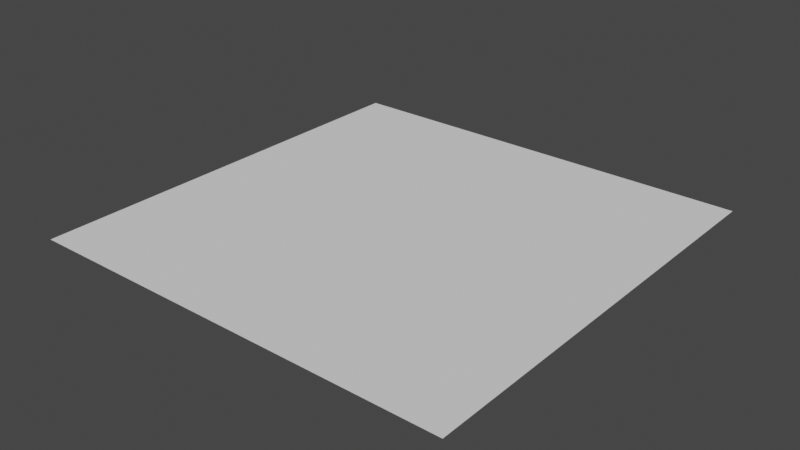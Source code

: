 # Source: GroundPlane.blend  (saved by Blender 2.93.21; exported with 4.5.12 LTS)
import bpy
from mathutils import Matrix  # noqa: F401  (used for matrix-valued properties, if any)

bpy.ops.wm.read_factory_settings(use_empty=True)
scene = bpy.context.scene
scene.name = 'Scene'

# ---- collections
col_collection = bpy.data.collections.new('Collection'); scene.collection.children.link(col_collection)

# ---- world
world_world = bpy.data.worlds.new('World'); scene.world = world_world
world_world.use_nodes = True; world_world.node_tree.nodes.clear()
_N = world_world.node_tree.nodes; _L = world_world.node_tree.links
n0 = _N.new('ShaderNodeOutputWorld'); n0.name = 'World Output'; n0.location = (300, 300)
n1 = _N.new('ShaderNodeBackground'); n1.name = 'Background'; n1.location = (10, 300)
n1.inputs[0].default_value = (0.05088, 0.05088, 0.05088, 1.0)
_L.new(n1.outputs[0], n0.inputs[0])
n0.is_active_output = True
world_world.color = (0.05088, 0.05088, 0.05088)
world_world.use_sun_shadow = False
world_world.sun_shadow_jitter_overblur = 0.0

# ---- meshes
me_plane = bpy.data.meshes.new('Plane')
me_plane.from_pydata([(-150.0, -150.0, -5.029e-06), (-150.0, -146.2, -7.544e-06), (-150.0, -138.8, -7.544e-06), (-150.0, -131.2, -7.544e-06), (-150.0, -123.8, -7.544e-06), (-146.2, -150.0, -7.544e-06), (-146.2, -146.2, -1.509e-05), (-146.2, -138.8, -1.509e-05), (-146.2, -131.2, -1.509e-05), (-146.2, -123.8, -1.509e-05), (-138.8, -150.0, -7.544e-06), (-138.8, -146.2, -1.509e-05), (-138.8, -138.8, -1.509e-05), (-138.8, -131.2, -1.509e-05), (-138.8, -123.8, -1.509e-05), (-131.2, -150.0, -7.544e-06), (-131.2, -146.2, -1.509e-05), (-131.2, -138.8, -1.509e-05), (-131.2, -131.2, -1.509e-05), (-131.2, -123.8, -1.509e-05), (-123.8, -150.0, -7.544e-06), (-123.8, -146.2, -1.509e-05), (-123.8, -138.8, -1.509e-05), (-123.8, -131.2, -1.509e-05), (-123.8, -123.8, -1.509e-05), (-150.0, -116.3, -7.544e-06), (-150.0, -108.8, -7.544e-06), (-150.0, -101.2, -7.544e-06), (-150.0, -93.75, -7.544e-06), (-150.0, -86.25, -7.544e-06), (-150.0, -78.75, -7.544e-06), (-150.0, -71.25, -7.544e-06), (-150.0, -63.75, -7.544e-06), (-146.2, -116.3, -1.509e-05), (-146.2, -108.8, -1.509e-05), (-146.2, -101.2, -1.509e-05), (-146.2, -93.75, -1.509e-05), (-146.2, -86.25, -1.509e-05), (-146.2, -78.75, -1.509e-05), (-146.2, -71.25, -1.509e-05), (-146.2, -63.75, -1.509e-05), (-138.8, -116.3, -1.509e-05), (-138.8, -108.8, -1.509e-05), (-138.8, -101.2, -1.509e-05), (-138.8, -93.75, -1.509e-05), (-138.8, -86.25, -1.509e-05), (-138.8, -78.75, -1.509e-05), (-138.8, -71.25, -1.509e-05), (-138.8, -63.75, -1.509e-05), (-131.2, -116.3, -1.509e-05), (-131.2, -108.8, -1.509e-05), (-131.2, -101.2, -1.509e-05), (-131.2, -93.75, -1.509e-05), (-131.2, -86.25, -1.509e-05), (-131.2, -78.75, -1.509e-05), (-131.2, -71.25, -1.509e-05), (-131.2, -63.75, -1.509e-05), (-123.8, -116.3, -1.509e-05), (-123.8, -108.8, -1.509e-05), (-123.8, -101.2, -1.509e-05), (-123.8, -93.75, -1.509e-05), (-123.8, -86.25, -1.509e-05), (-123.8, -78.75, -1.509e-05), (-123.8, -71.25, -1.509e-05), (-123.8, -63.75, -1.509e-05), (-150.0, -56.25, -7.544e-06), (-150.0, -48.75, -7.544e-06), (-150.0, -41.25, -7.544e-06), (-150.0, -33.75, -7.544e-06), (-150.0, -26.25, -7.544e-06), (-150.0, -18.75, -7.544e-06), (-150.0, -11.25, -7.544e-06), (-150.0, -3.75, -7.544e-06), (-146.2, -56.25, -1.509e-05), (-146.2, -48.75, -1.509e-05), (-146.2, -41.25, -1.509e-05), (-146.2, -33.75, -1.509e-05), (-146.2, -26.25, -1.509e-05), (-146.2, -18.75, -1.509e-05), (-146.2, -11.25, -1.509e-05), (-146.2, -3.75, -1.509e-05), (-138.8, -56.25, -1.509e-05), (-138.8, -48.75, -1.509e-05), (-138.8, -41.25, -1.509e-05), (-138.8, -33.75, -1.509e-05), (-138.8, -26.25, -1.509e-05), (-138.8, -18.75, -1.509e-05), (-138.8, -11.25, -1.509e-05), (-138.8, -3.75, -1.509e-05), (-131.2, -56.25, -1.509e-05), (-131.2, -48.75, -1.509e-05), (-131.2, -41.25, -1.509e-05), (-131.2, -33.75, -1.509e-05), (-131.2, -26.25, -1.509e-05), (-131.2, -18.75, -1.509e-05), (-131.2, -11.25, -1.509e-05), (-131.2, -3.75, -1.509e-05), (-123.8, -56.25, -1.509e-05), (-123.8, -48.75, -1.509e-05), (-123.8, -41.25, -1.509e-05), (-123.8, -33.75, -1.509e-05), (-123.8, -26.25, -1.509e-05), (-123.8, -18.75, -1.509e-05), (-123.8, -11.25, -1.509e-05), (-123.8, -3.75, -1.509e-05), (-116.3, -150.0, -7.544e-06), (-116.3, -146.2, -1.509e-05), (-116.3, -138.8, -1.509e-05), (-116.3, -131.2, -1.509e-05), (-116.3, -123.8, -1.509e-05), (-108.8, -150.0, -7.544e-06), (-108.8, -146.2, -1.509e-05), (-108.8, -138.8, -1.509e-05), (-108.8, -131.2, -1.509e-05), (-108.8, -123.8, -1.509e-05), (-101.2, -150.0, -7.544e-06), (-101.2, -146.2, -1.509e-05), (-101.2, -138.8, -1.509e-05), (-101.2, -131.2, -1.509e-05), (-101.2, -123.8, -1.509e-05), (-93.75, -150.0, -7.544e-06), (-93.75, -146.2, -1.509e-05), (-93.75, -138.8, -1.509e-05), (-93.75, -131.2, -1.509e-05), (-93.75, -123.8, -1.509e-05), (-86.25, -150.0, -7.544e-06), (-86.25, -146.2, -1.509e-05), (-86.25, -138.8, -1.509e-05), (-86.25, -131.2, -1.509e-05), (-86.25, -123.8, -1.509e-05), (-78.75, -150.0, -7.544e-06), (-78.75, -146.2, -1.509e-05), (-78.75, -138.8, -1.509e-05), (-78.75, -131.2, -1.509e-05), (-78.75, -123.8, -1.509e-05), (-71.25, -150.0, -7.544e-06), (-71.25, -146.2, -1.509e-05), (-71.25, -138.8, -1.509e-05), (-71.25, -131.2, -1.509e-05), (-71.25, -123.8, -1.509e-05), (-63.75, -150.0, -7.544e-06), (-63.75, -146.2, -1.509e-05), (-63.75, -138.8, -1.509e-05), (-63.75, -131.2, -1.509e-05), (-63.75, -123.8, -1.509e-05), (-116.3, -116.3, -1.509e-05), (-116.3, -108.8, -1.509e-05), (-116.3, -101.2, -1.509e-05), (-116.3, -93.75, -1.509e-05), (-116.3, -86.25, -1.509e-05), (-116.3, -78.75, -1.509e-05), (-116.3, -71.25, -1.509e-05), (-116.3, -63.75, -1.509e-05), (-108.8, -116.3, -1.509e-05), (-108.8, -108.8, -1.509e-05), (-108.8, -101.2, -1.509e-05), (-108.8, -93.75, -1.509e-05), (-108.8, -86.25, -1.509e-05), (-108.8, -78.75, -1.509e-05), (-108.8, -71.25, -1.509e-05), (-108.8, -63.75, -1.509e-05), (-101.2, -116.3, -1.509e-05), (-101.2, -108.8, -1.509e-05), (-101.2, -101.2, -1.509e-05), (-101.2, -93.75, -1.509e-05), (-101.2, -86.25, -1.509e-05), (-101.2, -78.75, -1.509e-05), (-101.2, -71.25, -1.509e-05), (-101.2, -63.75, -1.509e-05), (-93.75, -116.3, -1.509e-05), (-93.75, -108.8, -1.509e-05), (-93.75, -101.2, -1.509e-05), (-93.75, -93.75, -1.509e-05), (-93.75, -86.25, -1.509e-05), (-93.75, -78.75, -1.509e-05), (-93.75, -71.25, -1.509e-05), (-93.75, -63.75, -1.509e-05), (-86.25, -116.3, -1.509e-05), (-86.25, -108.8, -1.509e-05), (-86.25, -101.2, -1.509e-05), (-86.25, -93.75, -1.509e-05), (-86.25, -86.25, -1.509e-05), (-86.25, -78.75, -1.509e-05), (-86.25, -71.25, -1.509e-05), (-86.25, -63.75, -1.509e-05), (-78.75, -116.3, -1.509e-05), (-78.75, -108.8, -1.509e-05), (-78.75, -101.2, -1.509e-05), (-78.75, -93.75, -1.509e-05), (-78.75, -86.25, -1.509e-05), (-78.75, -78.75, -1.509e-05), (-78.75, -71.25, -1.509e-05), (-78.75, -63.75, -1.509e-05), (-71.25, -116.3, -1.509e-05), (-71.25, -108.8, -1.509e-05), (-71.25, -101.2, -1.509e-05), (-71.25, -93.75, -1.509e-05), (-71.25, -86.25, -1.509e-05), (-71.25, -78.75, -1.509e-05), (-71.25, -71.25, -1.509e-05), (-71.25, -63.75, -1.509e-05), (-63.75, -116.3, -1.509e-05), (-63.75, -108.8, -1.509e-05), (-63.75, -101.2, -1.509e-05), (-63.75, -93.75, -1.509e-05), (-63.75, -86.25, -1.509e-05), (-63.75, -78.75, -1.509e-05), (-63.75, -71.25, -1.509e-05), (-63.75, -63.75, -1.509e-05), (-116.3, -56.25, -1.509e-05), (-116.3, -48.75, -1.509e-05), (-116.3, -41.25, -1.509e-05), (-116.3, -33.75, -1.509e-05), (-116.3, -26.25, -1.509e-05), (-116.3, -18.75, -1.509e-05), (-116.3, -11.25, -1.509e-05), (-116.3, -3.75, -1.509e-05), (-108.8, -56.25, -1.509e-05), (-108.8, -48.75, -1.509e-05), (-108.8, -41.25, -1.509e-05), (-108.8, -33.75, -1.509e-05), (-108.8, -26.25, -1.509e-05), (-108.8, -18.75, -1.509e-05), (-108.8, -11.25, -1.509e-05), (-108.8, -3.75, -1.509e-05), (-101.2, -56.25, -1.509e-05), (-101.2, -48.75, -1.509e-05), (-101.2, -41.25, -1.509e-05), (-101.2, -33.75, -1.509e-05), (-101.2, -26.25, -1.509e-05), (-101.2, -18.75, -1.509e-05), (-101.2, -11.25, -1.509e-05), (-101.2, -3.75, -1.509e-05), (-93.75, -56.25, -1.509e-05), (-93.75, -48.75, -1.509e-05), (-93.75, -41.25, -1.509e-05), (-93.75, -33.75, -1.509e-05), (-93.75, -26.25, -1.509e-05), (-93.75, -18.75, -1.509e-05), (-93.75, -11.25, -1.509e-05), (-93.75, -3.75, -1.509e-05), (-86.25, -56.25, -1.509e-05), (-86.25, -48.75, -1.509e-05), (-86.25, -41.25, -1.509e-05), (-86.25, -33.75, -1.509e-05), (-86.25, -26.25, -1.509e-05), (-86.25, -18.75, -1.509e-05), (-86.25, -11.25, -1.509e-05), (-86.25, -3.75, -1.509e-05), (-78.75, -56.25, -1.509e-05), (-78.75, -48.75, -1.509e-05), (-78.75, -41.25, -1.509e-05), (-78.75, -33.75, -1.509e-05), (-78.75, -26.25, -1.509e-05), (-78.75, -18.75, -1.509e-05), (-78.75, -11.25, -1.509e-05), (-78.75, -3.75, -1.509e-05), (-71.25, -56.25, -1.509e-05), (-71.25, -48.75, -1.509e-05), (-71.25, -41.25, -1.509e-05), (-71.25, -33.75, -1.509e-05), (-71.25, -26.25, -1.509e-05), (-71.25, -18.75, -1.509e-05), (-71.25, -11.25, -1.509e-05), (-71.25, -3.75, -1.509e-05), (-63.75, -56.25, -1.509e-05), (-63.75, -48.75, -1.509e-05), (-63.75, -41.25, -1.509e-05), (-63.75, -33.75, -1.509e-05), (-63.75, -26.25, -1.509e-05), (-63.75, -18.75, -1.509e-05), (-63.75, -11.25, -1.509e-05), (-63.75, -3.75, -1.509e-05), (-56.25, -150.0, -7.544e-06), (-56.25, -146.2, -1.509e-05), (-56.25, -138.8, -1.509e-05), (-56.25, -131.2, -1.509e-05), (-56.25, -123.8, -1.509e-05), (-48.75, -150.0, -7.544e-06), (-48.75, -146.2, -1.509e-05), (-48.75, -138.8, -1.509e-05), (-48.75, -131.2, -1.509e-05), (-48.75, -123.8, -1.509e-05), (-41.25, -150.0, -7.544e-06), (-41.25, -146.2, -1.509e-05), (-41.25, -138.8, -1.509e-05), (-41.25, -131.2, -1.509e-05), (-41.25, -123.8, -1.509e-05), (-33.75, -150.0, -7.544e-06), (-33.75, -146.2, -1.509e-05), (-33.75, -138.8, -1.509e-05), (-33.75, -131.2, -1.509e-05), (-33.75, -123.8, -1.509e-05), (-26.25, -150.0, -7.544e-06), (-26.25, -146.2, -1.509e-05), (-26.25, -138.8, -1.509e-05), (-26.25, -131.2, -1.509e-05), (-26.25, -123.8, -1.509e-05), (-18.75, -150.0, -7.544e-06), (-18.75, -146.2, -1.509e-05), (-18.75, -138.8, -1.509e-05), (-18.75, -131.2, -1.509e-05), (-18.75, -123.8, -1.509e-05), (-11.25, -150.0, -7.544e-06), (-11.25, -146.2, -1.509e-05), (-11.25, -138.8, -1.509e-05), (-11.25, -131.2, -1.509e-05), (-11.25, -123.8, -1.509e-05), (-3.75, -150.0, -7.544e-06), (-3.75, -146.2, -1.509e-05), (-3.75, -138.8, -1.509e-05), (-3.75, -131.2, -1.509e-05), (-3.75, -123.8, -1.509e-05), (-56.25, -116.3, -1.509e-05), (-56.25, -108.8, -1.509e-05), (-56.25, -101.2, -1.509e-05), (-56.25, -93.75, -1.509e-05), (-56.25, -86.25, -1.509e-05), (-56.25, -78.75, -1.509e-05), (-56.25, -71.25, -1.509e-05), (-56.25, -63.75, -1.509e-05), (-48.75, -116.3, -1.509e-05), (-48.75, -108.8, -1.509e-05), (-48.75, -101.2, -1.509e-05), (-48.75, -93.75, -1.509e-05), (-48.75, -86.25, -1.509e-05), (-48.75, -78.75, -1.509e-05), (-48.75, -71.25, -1.509e-05), (-48.75, -63.75, -1.509e-05), (-41.25, -116.3, -1.509e-05), (-41.25, -108.8, -1.509e-05), (-41.25, -101.2, -1.509e-05), (-41.25, -93.75, -1.509e-05), (-41.25, -86.25, -1.509e-05), (-41.25, -78.75, -1.509e-05), (-41.25, -71.25, -1.509e-05), (-41.25, -63.75, -1.509e-05), (-33.75, -116.3, -1.509e-05), (-33.75, -108.8, -1.509e-05), (-33.75, -101.2, -1.509e-05), (-33.75, -93.75, -1.509e-05), (-33.75, -86.25, -1.509e-05), (-33.75, -78.75, -1.509e-05), (-33.75, -71.25, -1.509e-05), (-33.75, -63.75, -1.509e-05), (-26.25, -116.3, -1.509e-05), (-26.25, -108.8, -1.509e-05), (-26.25, -101.2, -1.509e-05), (-26.25, -93.75, -1.509e-05), (-26.25, -86.25, -1.509e-05), (-26.25, -78.75, -1.509e-05), (-26.25, -71.25, -1.509e-05), (-26.25, -63.75, -1.509e-05), (-18.75, -116.3, -1.509e-05), (-18.75, -108.8, -1.509e-05), (-18.75, -101.2, -1.509e-05), (-18.75, -93.75, -1.509e-05), (-18.75, -86.25, -1.509e-05), (-18.75, -78.75, -1.509e-05), (-18.75, -71.25, -1.509e-05), (-18.75, -63.75, -1.509e-05), (-11.25, -116.3, -1.509e-05), (-11.25, -108.8, -1.509e-05), (-11.25, -101.2, -1.509e-05), (-11.25, -93.75, -1.509e-05), (-11.25, -86.25, -1.509e-05), (-11.25, -78.75, -1.509e-05), (-11.25, -71.25, -1.509e-05), (-11.25, -63.75, -1.509e-05), (-3.75, -116.3, -1.509e-05), (-3.75, -108.8, -1.509e-05), (-3.75, -101.2, -1.509e-05), (-3.75, -93.75, -1.509e-05), (-3.75, -86.25, -1.509e-05), (-3.75, -78.75, -1.509e-05), (-3.75, -71.25, -1.509e-05), (-3.75, -63.75, -1.509e-05), (-56.25, -56.25, -1.509e-05), (-56.25, -48.75, -1.509e-05), (-56.25, -41.25, -1.509e-05), (-56.25, -33.75, -1.509e-05), (-56.25, -26.25, -1.509e-05), (-56.25, -18.75, -1.509e-05), (-56.25, -11.25, -1.509e-05), (-56.25, -3.75, -1.509e-05), (-48.75, -56.25, -1.509e-05), (-48.75, -48.75, -1.509e-05), (-48.75, -41.25, -1.509e-05), (-48.75, -33.75, -1.509e-05), (-48.75, -26.25, -1.509e-05), (-48.75, -18.75, -1.509e-05), (-48.75, -11.25, -1.509e-05), (-48.75, -3.75, -1.509e-05), (-41.25, -56.25, -1.509e-05), (-41.25, -48.75, -1.509e-05), (-41.25, -41.25, -1.509e-05), (-41.25, -33.75, -1.509e-05), (-41.25, -26.25, -1.509e-05), (-41.25, -18.75, -1.509e-05), (-41.25, -11.25, -1.509e-05), (-41.25, -3.75, -1.509e-05), (-33.75, -56.25, -1.509e-05), (-33.75, -48.75, -1.509e-05), (-33.75, -41.25, -1.509e-05), (-33.75, -33.75, -1.509e-05), (-33.75, -26.25, -1.509e-05), (-33.75, -18.75, -1.509e-05), (-33.75, -11.25, -1.509e-05), (-33.75, -3.75, -1.509e-05), (-26.25, -56.25, -1.509e-05), (-26.25, -48.75, -1.509e-05), (-26.25, -41.25, -1.509e-05), (-26.25, -33.75, -1.509e-05), (-26.25, -26.25, -1.509e-05), (-26.25, -18.75, -1.509e-05), (-26.25, -11.25, -1.509e-05), (-26.25, -3.75, -1.509e-05), (-18.75, -56.25, -1.509e-05), (-18.75, -48.75, -1.509e-05), (-18.75, -41.25, -1.509e-05), (-18.75, -33.75, -1.509e-05), (-18.75, -26.25, -1.509e-05), (-18.75, -18.75, -1.509e-05), (-18.75, -11.25, -1.509e-05), (-18.75, -3.75, -1.509e-05), (-11.25, -56.25, -1.509e-05), (-11.25, -48.75, -1.509e-05), (-11.25, -41.25, -1.509e-05), (-11.25, -33.75, -1.509e-05), (-11.25, -26.25, -1.509e-05), (-11.25, -18.75, -1.509e-05), (-11.25, -11.25, -1.509e-05), (-11.25, -3.75, -1.509e-05), (-3.75, -56.25, -1.509e-05), (-3.75, -48.75, -1.509e-05), (-3.75, -41.25, -1.509e-05), (-3.75, -33.75, -1.509e-05), (-3.75, -26.25, -1.509e-05), (-3.75, -18.75, -1.509e-05), (-3.75, -11.25, -1.509e-05), (-3.75, -3.75, -1.509e-05), (-150.0, 3.75, -7.544e-06), (-150.0, 11.25, -7.544e-06), (-150.0, 18.75, -7.544e-06), (-150.0, 26.25, -7.544e-06), (-150.0, 33.75, -7.544e-06), (-150.0, 41.25, -7.544e-06), (-150.0, 48.75, -7.544e-06), (-150.0, 56.25, -7.544e-06), (-146.2, 3.75, -1.509e-05), (-146.2, 11.25, -1.509e-05), (-146.2, 18.75, -1.509e-05), (-146.2, 26.25, -1.509e-05), (-146.2, 33.75, -1.509e-05), (-146.2, 41.25, -1.509e-05), (-146.2, 48.75, -1.509e-05), (-146.2, 56.25, -1.509e-05), (-138.8, 3.75, -1.509e-05), (-138.8, 11.25, -1.509e-05), (-138.8, 18.75, -1.509e-05), (-138.8, 26.25, -1.509e-05), (-138.8, 33.75, -1.509e-05), (-138.8, 41.25, -1.509e-05), (-138.8, 48.75, -1.509e-05), (-138.8, 56.25, -1.509e-05), (-131.2, 11.25, -1.509e-05), (-131.2, 18.75, -1.509e-05), (-131.2, 26.25, -1.509e-05), (-131.2, 33.75, -1.509e-05), (-131.2, 41.25, -1.509e-05), (-131.2, 48.75, -1.509e-05), (-131.2, 56.25, -1.509e-05), (-123.8, 3.75, -1.509e-05), (-123.8, 11.25, -1.509e-05), (-123.8, 18.75, -1.509e-05), (-123.8, 26.25, -1.509e-05), (-123.8, 33.75, -1.509e-05), (-123.8, 41.25, -1.509e-05), (-123.8, 48.75, -1.509e-05), (-123.8, 56.25, -1.509e-05), (-150.0, 63.75, -7.544e-06), (-150.0, 71.25, -7.544e-06), (-150.0, 78.75, -7.544e-06), (-150.0, 86.25, -7.544e-06), (-150.0, 93.75, -7.544e-06), (-150.0, 101.2, -7.544e-06), (-150.0, 108.8, -7.544e-06), (-150.0, 116.3, -7.544e-06), (-146.2, 63.75, -1.509e-05), (-146.2, 71.25, -1.509e-05), (-146.2, 78.75, -1.509e-05), (-146.2, 86.25, -1.509e-05), (-146.2, 93.75, -1.509e-05), (-146.2, 101.2, -1.509e-05), (-146.2, 108.8, -1.509e-05), (-146.2, 116.3, -1.509e-05), (-138.8, 63.75, -1.509e-05), (-138.8, 71.25, -1.509e-05), (-138.8, 78.75, -1.509e-05), (-138.8, 86.25, -1.509e-05), (-138.8, 93.75, -1.509e-05), (-138.8, 101.2, -1.509e-05), (-138.8, 108.8, -1.509e-05), (-138.8, 116.3, -1.509e-05), (-131.2, 63.75, -1.509e-05), (-131.2, 71.25, -1.509e-05), (-131.2, 78.75, -1.509e-05), (-131.2, 86.25, -1.509e-05), (-131.2, 93.75, -1.509e-05), (-131.2, 101.2, -1.509e-05), (-131.2, 108.8, -1.509e-05), (-131.2, 116.3, -1.509e-05), (-123.8, 63.75, -1.509e-05), (-123.8, 71.25, -1.509e-05), (-123.8, 78.75, -1.509e-05), (-123.8, 86.25, -1.509e-05), (-123.8, 93.75, -1.509e-05), (-123.8, 101.2, -1.509e-05), (-123.8, 108.8, -1.509e-05), (-123.8, 116.3, -1.509e-05), (-150.0, 123.8, -7.544e-06), (-150.0, 131.2, -7.544e-06), (-150.0, 138.8, -7.544e-06), (-150.0, 146.2, -7.544e-06), (-150.0, 150.0, -5.029e-06), (-146.2, 123.8, -1.509e-05), (-146.2, 131.2, -1.509e-05), (-146.2, 138.8, -1.509e-05), (-146.2, 146.2, -1.509e-05), (-146.2, 150.0, -7.544e-06), (-138.8, 123.8, -1.509e-05), (-138.8, 131.2, -1.509e-05), (-138.8, 138.8, -1.509e-05), (-138.8, 146.2, -1.509e-05), (-138.8, 150.0, -7.544e-06), (-131.2, 123.8, -1.509e-05), (-131.2, 131.2, -1.509e-05), (-131.2, 138.8, -1.509e-05), (-131.2, 146.2, -1.509e-05), (-131.2, 150.0, -7.544e-06), (-123.8, 123.8, -1.509e-05), (-123.8, 131.2, -1.509e-05), (-123.8, 138.8, -1.509e-05), (-123.8, 146.2, -1.509e-05), (-123.8, 150.0, -7.544e-06), (-116.3, 3.75, -1.509e-05), (-116.3, 11.25, -1.509e-05), (-116.3, 18.75, -1.509e-05), (-116.3, 26.25, -1.509e-05), (-116.3, 33.75, -1.509e-05), (-116.3, 41.25, -1.509e-05), (-116.3, 48.75, -1.509e-05), (-116.3, 56.25, -1.509e-05), (-108.8, 3.75, -1.509e-05), (-108.8, 11.25, -1.509e-05), (-108.8, 18.75, -1.509e-05), (-108.8, 26.25, -1.509e-05), (-108.8, 33.75, -1.509e-05), (-108.8, 41.25, -1.509e-05), (-108.8, 48.75, -1.509e-05), (-108.8, 56.25, -1.509e-05), (-101.2, 3.75, -1.509e-05), (-101.2, 11.25, -1.509e-05), (-101.2, 18.75, -1.509e-05), (-101.2, 26.25, -1.509e-05), (-101.2, 33.75, -1.509e-05), (-101.2, 41.25, -1.509e-05), (-101.2, 48.75, -1.509e-05), (-101.2, 56.25, -1.509e-05), (-93.75, 3.75, -1.509e-05), (-93.75, 11.25, -1.509e-05), (-93.75, 18.75, -1.509e-05), (-93.75, 26.25, -1.509e-05), (-93.75, 33.75, -1.509e-05), (-93.75, 41.25, -1.509e-05), (-93.75, 48.75, -1.509e-05), (-93.75, 56.25, -1.509e-05), (-86.25, 3.75, -1.509e-05), (-86.25, 11.25, -1.509e-05), (-86.25, 18.75, -1.509e-05), (-86.25, 26.25, -1.509e-05), (-86.25, 33.75, -1.509e-05), (-86.25, 41.25, -1.509e-05), (-86.25, 48.75, -1.509e-05), (-86.25, 56.25, -1.509e-05), (-78.75, 3.75, -1.509e-05), (-78.75, 11.25, -1.509e-05), (-78.75, 18.75, -1.509e-05), (-78.75, 26.25, -1.509e-05), (-78.75, 33.75, -1.509e-05), (-78.75, 41.25, -1.509e-05), (-78.75, 48.75, -1.509e-05), (-78.75, 56.25, -1.509e-05), (-71.25, 3.75, -1.509e-05), (-71.25, 11.25, -1.509e-05), (-71.25, 18.75, -1.509e-05), (-71.25, 26.25, -1.509e-05), (-71.25, 33.75, -1.509e-05), (-71.25, 41.25, -1.509e-05), (-71.25, 48.75, -1.509e-05), (-71.25, 56.25, -1.509e-05), (-63.75, 3.75, -1.509e-05), (-63.75, 11.25, -1.509e-05), (-63.75, 18.75, -1.509e-05), (-63.75, 26.25, -1.509e-05), (-63.75, 33.75, -1.509e-05), (-63.75, 41.25, -1.509e-05), (-63.75, 48.75, -1.509e-05), (-63.75, 56.25, -1.509e-05), (-116.3, 63.75, -1.509e-05), (-116.3, 71.25, -1.509e-05), (-116.3, 78.75, -1.509e-05), (-116.3, 86.25, -1.509e-05), (-116.3, 93.75, -1.509e-05), (-116.3, 101.2, -1.509e-05), (-116.3, 108.8, -1.509e-05), (-116.3, 116.3, -1.509e-05), (-108.8, 63.75, -1.509e-05), (-108.8, 71.25, -1.509e-05), (-108.8, 78.75, -1.509e-05), (-108.8, 86.25, -1.509e-05), (-108.8, 93.75, -1.509e-05), (-108.8, 101.2, -1.509e-05), (-108.8, 108.8, -1.509e-05), (-108.8, 116.3, -1.509e-05), (-101.2, 63.75, -1.509e-05), (-101.2, 71.25, -1.509e-05), (-101.2, 78.75, -1.509e-05), (-101.2, 86.25, -1.509e-05), (-101.2, 93.75, -1.509e-05), (-101.2, 101.2, -1.509e-05), (-101.2, 108.8, -1.509e-05), (-101.2, 116.3, -1.509e-05), (-93.75, 63.75, -1.509e-05), (-93.75, 71.25, -1.509e-05), (-93.75, 78.75, -1.509e-05), (-93.75, 86.25, -1.509e-05), (-93.75, 93.75, -1.509e-05), (-93.75, 101.2, -1.509e-05), (-93.75, 108.8, -1.509e-05), (-93.75, 116.3, -1.509e-05), (-86.25, 63.75, -1.509e-05), (-86.25, 71.25, -1.509e-05), (-86.25, 78.75, -1.509e-05), (-86.25, 86.25, -1.509e-05), (-86.25, 93.75, -1.509e-05), (-86.25, 101.2, -1.509e-05), (-86.25, 108.8, -1.509e-05), (-86.25, 116.3, -1.509e-05), (-78.75, 63.75, -1.509e-05), (-78.75, 71.25, -1.509e-05), (-78.75, 78.75, -1.509e-05), (-78.75, 86.25, -1.509e-05), (-78.75, 93.75, -1.509e-05), (-78.75, 101.2, -1.509e-05), (-78.75, 108.8, -1.509e-05), (-78.75, 116.3, -1.509e-05), (-71.25, 63.75, -1.509e-05), (-71.25, 71.25, -1.509e-05), (-71.25, 78.75, -1.509e-05), (-71.25, 86.25, -1.509e-05), (-71.25, 93.75, -1.509e-05), (-71.25, 101.2, -1.509e-05), (-71.25, 108.8, -1.509e-05), (-71.25, 116.3, -1.509e-05), (-63.75, 63.75, -1.509e-05), (-63.75, 71.25, -1.509e-05), (-63.75, 78.75, -1.509e-05), (-63.75, 86.25, -1.509e-05), (-63.75, 93.75, -1.509e-05), (-63.75, 101.2, -1.509e-05), (-63.75, 108.8, -1.509e-05), (-63.75, 116.3, -1.509e-05), (-116.3, 123.8, -1.509e-05), (-116.3, 131.2, -1.509e-05), (-116.3, 138.8, -1.509e-05), (-116.3, 146.2, -1.509e-05), (-116.3, 150.0, -7.544e-06), (-108.8, 123.8, -1.509e-05), (-108.8, 131.2, -1.509e-05), (-108.8, 138.8, -1.509e-05), (-108.8, 146.2, -1.509e-05), (-108.8, 150.0, -7.544e-06), (-101.2, 123.8, -1.509e-05), (-101.2, 131.2, -1.509e-05), (-101.2, 138.8, -1.509e-05), (-101.2, 146.2, -1.509e-05), (-101.2, 150.0, -7.544e-06), (-93.75, 123.8, -1.509e-05), (-93.75, 131.2, -1.509e-05), (-93.75, 138.8, -1.509e-05), (-93.75, 146.2, -1.509e-05), (-93.75, 150.0, -7.544e-06), (-86.25, 123.8, -1.509e-05), (-86.25, 131.2, -1.509e-05), (-86.25, 138.8, -1.509e-05), (-86.25, 146.2, -1.509e-05), (-86.25, 150.0, -7.544e-06), (-78.75, 123.8, -1.509e-05), (-78.75, 131.2, -1.509e-05), (-78.75, 138.8, -1.509e-05), (-78.75, 146.2, -1.509e-05), (-78.75, 150.0, -7.544e-06), (-71.25, 123.8, -1.509e-05), (-71.25, 131.2, -1.509e-05), (-71.25, 138.8, -1.509e-05), (-71.25, 146.2, -1.509e-05), (-71.25, 150.0, -7.544e-06), (-63.75, 123.8, -1.509e-05), (-63.75, 131.2, -1.509e-05), (-63.75, 138.8, -1.509e-05), (-63.75, 146.2, -1.509e-05), (-63.75, 150.0, -7.544e-06), (-56.25, 3.75, -1.509e-05), (-56.25, 11.25, -1.509e-05), (-56.25, 18.75, -1.509e-05), (-56.25, 26.25, -1.509e-05), (-56.25, 33.75, -1.509e-05), (-56.25, 41.25, -1.509e-05), (-56.25, 48.75, -1.509e-05), (-56.25, 56.25, -1.509e-05), (-48.75, 3.75, -1.509e-05), (-48.75, 11.25, -1.509e-05), (-48.75, 18.75, -1.509e-05), (-48.75, 26.25, -1.509e-05), (-48.75, 33.75, -1.509e-05), (-48.75, 41.25, -1.509e-05), (-48.75, 48.75, -1.509e-05), (-48.75, 56.25, -1.509e-05), (-41.25, 3.75, -1.509e-05), (-41.25, 11.25, -1.509e-05), (-41.25, 18.75, -1.509e-05), (-41.25, 26.25, -1.509e-05), (-41.25, 33.75, -1.509e-05), (-41.25, 41.25, -1.509e-05), (-41.25, 48.75, -1.509e-05), (-41.25, 56.25, -1.509e-05), (-33.75, 3.75, -1.509e-05), (-33.75, 11.25, -1.509e-05), (-33.75, 18.75, -1.509e-05), (-33.75, 26.25, -1.509e-05), (-33.75, 33.75, -1.509e-05), (-33.75, 41.25, -1.509e-05), (-33.75, 48.75, -1.509e-05), (-33.75, 56.25, -1.509e-05), (-26.25, 3.75, -1.509e-05), (-26.25, 11.25, -1.509e-05), (-26.25, 18.75, -1.509e-05), (-26.25, 26.25, -1.509e-05), (-26.25, 33.75, -1.509e-05), (-26.25, 41.25, -1.509e-05), (-26.25, 48.75, -1.509e-05), (-26.25, 56.25, -1.509e-05), (-18.75, 3.75, -1.509e-05), (-18.75, 11.25, -1.509e-05), (-18.75, 18.75, -1.509e-05), (-18.75, 26.25, -1.509e-05), (-18.75, 33.75, -1.509e-05), (-18.75, 41.25, -1.509e-05), (-18.75, 48.75, -1.509e-05), (-18.75, 56.25, -1.509e-05), (-11.25, 3.75, -1.509e-05), (-11.25, 11.25, -1.509e-05), (-11.25, 18.75, -1.509e-05), (-11.25, 26.25, -1.509e-05), (-11.25, 33.75, -1.509e-05), (-11.25, 41.25, -1.509e-05), (-11.25, 48.75, -1.509e-05), (-11.25, 56.25, -1.509e-05), (-3.75, 3.75, -1.509e-05), (-3.75, 11.25, -1.509e-05), (-3.75, 18.75, -1.509e-05), (-3.75, 26.25, -1.509e-05), (-3.75, 33.75, -1.509e-05), (-3.75, 41.25, -1.509e-05), (-3.75, 48.75, -1.509e-05), (-3.75, 56.25, -1.509e-05), (-56.25, 63.75, -1.509e-05), (-56.25, 71.25, -1.509e-05), (-56.25, 78.75, -1.509e-05), (-56.25, 86.25, -1.509e-05), (-56.25, 93.75, -1.509e-05), (-56.25, 101.2, -1.509e-05), (-56.25, 108.8, -1.509e-05), (-56.25, 116.3, -1.509e-05), (-48.75, 63.75, -1.509e-05), (-48.75, 71.25, -1.509e-05), (-48.75, 78.75, -1.509e-05), (-48.75, 86.25, -1.509e-05), (-48.75, 93.75, -1.509e-05), (-48.75, 101.2, -1.509e-05), (-48.75, 108.8, -1.509e-05), (-48.75, 116.3, -1.509e-05), (-41.25, 63.75, -1.509e-05), (-41.25, 71.25, -1.509e-05), (-41.25, 78.75, -1.509e-05), (-41.25, 86.25, -1.509e-05), (-41.25, 93.75, -1.509e-05), (-41.25, 101.2, -1.509e-05), (-41.25, 108.8, -1.509e-05), (-41.25, 116.3, -1.509e-05), (-33.75, 63.75, -1.509e-05), (-33.75, 71.25, -1.509e-05), (-33.75, 78.75, -1.509e-05), (-33.75, 86.25, -1.509e-05), (-33.75, 93.75, -1.509e-05), (-33.75, 101.2, -1.509e-05), (-33.75, 108.8, -1.509e-05), (-33.75, 116.3, -1.509e-05), (-26.25, 63.75, -1.509e-05), (-26.25, 71.25, -1.509e-05), (-26.25, 78.75, -1.509e-05), (-26.25, 86.25, -1.509e-05), (-26.25, 93.75, -1.509e-05), (-26.25, 101.2, -1.509e-05), (-26.25, 108.8, -1.509e-05), (-26.25, 116.3, -1.509e-05), (-18.75, 63.75, -1.509e-05), (-18.75, 71.25, -1.509e-05), (-18.75, 78.75, -1.509e-05), (-18.75, 86.25, -1.509e-05), (-18.75, 93.75, -1.509e-05), (-18.75, 101.2, -1.509e-05), (-18.75, 108.8, -1.509e-05), (-18.75, 116.3, -1.509e-05), (-11.25, 63.75, -1.509e-05), (-11.25, 71.25, -1.509e-05), (-11.25, 78.75, -1.509e-05), (-11.25, 86.25, -1.509e-05), (-11.25, 93.75, -1.509e-05), (-11.25, 101.2, -1.509e-05), (-11.25, 108.8, -1.509e-05), (-11.25, 116.3, -1.509e-05), (-3.75, 63.75, -1.509e-05), (-3.75, 71.25, -1.509e-05), (-3.75, 78.75, -1.509e-05), (-3.75, 86.25, -1.509e-05), (-3.75, 93.75, -1.509e-05), (-3.75, 101.2, -1.509e-05), (-3.75, 108.8, -1.509e-05), (-3.75, 116.3, -1.509e-05), (-56.25, 123.8, -1.509e-05), (-56.25, 131.2, -1.509e-05), (-56.25, 138.8, -1.509e-05), (-56.25, 146.2, -1.509e-05), (-56.25, 150.0, -7.544e-06), (-48.75, 123.8, -1.509e-05), (-48.75, 131.2, -1.509e-05), (-48.75, 138.8, -1.509e-05), (-48.75, 146.2, -1.509e-05), (-48.75, 150.0, -7.544e-06), (-41.25, 123.8, -1.509e-05), (-41.25, 131.2, -1.509e-05), (-41.25, 138.8, -1.509e-05), (-41.25, 146.2, -1.509e-05), (-41.25, 150.0, -7.544e-06), (-33.75, 123.8, -1.509e-05), (-33.75, 131.2, -1.509e-05), (-33.75, 138.8, -1.509e-05), (-33.75, 146.2, -1.509e-05), (-33.75, 150.0, -7.544e-06), (-26.25, 123.8, -1.509e-05), (-26.25, 131.2, -1.509e-05), (-26.25, 138.8, -1.509e-05), (-26.25, 146.2, -1.509e-05), (-26.25, 150.0, -7.544e-06), (-18.75, 123.8, -1.509e-05), (-18.75, 131.2, -1.509e-05), (-18.75, 138.8, -1.509e-05), (-18.75, 146.2, -1.509e-05), (-18.75, 150.0, -7.544e-06), (-11.25, 123.8, -1.509e-05), (-11.25, 131.2, -1.509e-05), (-11.25, 138.8, -1.509e-05), (-11.25, 146.2, -1.509e-05), (-11.25, 150.0, -7.544e-06), (-3.75, 123.8, -1.509e-05), (-3.75, 131.2, -1.509e-05), (-3.75, 138.8, -1.509e-05), (-3.75, 146.2, -1.509e-05), (-3.75, 150.0, -7.544e-06), (-131.2, 3.75, 1.509e-05), (3.75, -150.0, -7.544e-06), (3.75, -146.2, -1.509e-05), (3.75, -138.8, -1.509e-05), (3.75, -131.2, -1.509e-05), (3.75, -123.8, -1.509e-05), (11.25, -150.0, -7.544e-06), (11.25, -146.2, -1.509e-05), (11.25, -138.8, -1.509e-05), (11.25, -131.2, -1.509e-05), (11.25, -123.8, -1.509e-05), (18.75, -150.0, -7.544e-06), (18.75, -146.2, -1.509e-05), (18.75, -138.8, -1.509e-05), (18.75, -131.2, -1.509e-05), (18.75, -123.8, -1.509e-05), (26.25, -150.0, -7.544e-06), (26.25, -146.2, -1.509e-05), (26.25, -138.8, -1.509e-05), (26.25, -131.2, -1.509e-05), (26.25, -123.8, -1.509e-05), (33.75, -150.0, -7.544e-06), (33.75, -146.2, -1.509e-05), (33.75, -138.8, -1.509e-05), (33.75, -131.2, -1.509e-05), (33.75, -123.8, -1.509e-05), (41.25, -150.0, -7.544e-06), (41.25, -146.2, -1.509e-05), (41.25, -138.8, -1.509e-05), (41.25, -131.2, -1.509e-05), (41.25, -123.8, -1.509e-05), (48.75, -150.0, -7.544e-06), (48.75, -146.2, -1.509e-05), (48.75, -138.8, -1.509e-05), (48.75, -131.2, -1.509e-05), (48.75, -123.8, -1.509e-05), (56.25, -150.0, -7.544e-06), (56.25, -146.2, -1.509e-05), (56.25, -138.8, -1.509e-05), (56.25, -131.2, -1.509e-05), (56.25, -123.8, -1.509e-05), (3.75, -116.3, -1.509e-05), (3.75, -108.8, -1.509e-05), (3.75, -101.2, -1.509e-05), (3.75, -93.75, -1.509e-05), (3.75, -86.25, -1.509e-05), (3.75, -78.75, -1.509e-05), (3.75, -71.25, -1.509e-05), (3.75, -63.75, -1.509e-05), (11.25, -116.3, -1.509e-05), (11.25, -108.8, -1.509e-05), (11.25, -101.2, -1.509e-05), (11.25, -93.75, -1.509e-05), (11.25, -86.25, -1.509e-05), (11.25, -78.75, -1.509e-05), (11.25, -71.25, -1.509e-05), (11.25, -63.75, -1.509e-05), (18.75, -116.3, -1.509e-05), (18.75, -108.8, -1.509e-05), (18.75, -101.2, -1.509e-05), (18.75, -93.75, -1.509e-05), (18.75, -86.25, -1.509e-05), (18.75, -78.75, -1.509e-05), (18.75, -71.25, -1.509e-05), (18.75, -63.75, -1.509e-05), (26.25, -116.3, -1.509e-05), (26.25, -108.8, -1.509e-05), (26.25, -101.2, -1.509e-05), (26.25, -93.75, -1.509e-05), (26.25, -86.25, -1.509e-05), (26.25, -78.75, -1.509e-05), (26.25, -71.25, -1.509e-05), (26.25, -63.75, -1.509e-05), (33.75, -116.3, -1.509e-05), (33.75, -108.8, -1.509e-05), (33.75, -101.2, -1.509e-05), (33.75, -93.75, -1.509e-05), (33.75, -86.25, -1.509e-05), (33.75, -78.75, -1.509e-05), (33.75, -71.25, -1.509e-05), (33.75, -63.75, -1.509e-05), (41.25, -116.3, -1.509e-05), (41.25, -108.8, -1.509e-05), (41.25, -101.2, -1.509e-05), (41.25, -93.75, -1.509e-05), (41.25, -86.25, -1.509e-05), (41.25, -78.75, -1.509e-05), (41.25, -71.25, -1.509e-05), (41.25, -63.75, -1.509e-05), (48.75, -116.3, -1.509e-05), (48.75, -108.8, -1.509e-05), (48.75, -101.2, -1.509e-05), (48.75, -93.75, -1.509e-05), (48.75, -86.25, -1.509e-05), (48.75, -78.75, -1.509e-05), (48.75, -71.25, -1.509e-05), (48.75, -63.75, -1.509e-05), (56.25, -116.3, -1.509e-05), (56.25, -108.8, -1.509e-05), (56.25, -101.2, -1.509e-05), (56.25, -93.75, -1.509e-05), (56.25, -86.25, -1.509e-05), (56.25, -78.75, -1.509e-05), (56.25, -71.25, -1.509e-05), (56.25, -63.75, -1.509e-05), (3.75, -56.25, -1.509e-05), (3.75, -48.75, -1.509e-05), (3.75, -41.25, -1.509e-05), (3.75, -33.75, -1.509e-05), (3.75, -26.25, -1.509e-05), (3.75, -18.75, -1.509e-05), (3.75, -11.25, -1.509e-05), (3.75, -3.75, -1.509e-05), (11.25, -56.25, -1.509e-05), (11.25, -48.75, -1.509e-05), (11.25, -41.25, -1.509e-05), (11.25, -33.75, -1.509e-05), (11.25, -26.25, -1.509e-05), (11.25, -18.75, -1.509e-05), (11.25, -11.25, -1.509e-05), (11.25, -3.75, -1.509e-05), (18.75, -56.25, -1.509e-05), (18.75, -48.75, -1.509e-05), (18.75, -41.25, -1.509e-05), (18.75, -33.75, -1.509e-05), (18.75, -26.25, -1.509e-05), (18.75, -18.75, -1.509e-05), (18.75, -11.25, -1.509e-05), (18.75, -3.75, -1.509e-05), (26.25, -56.25, -1.509e-05), (26.25, -48.75, -1.509e-05), (26.25, -41.25, -1.509e-05), (26.25, -33.75, -1.509e-05), (26.25, -26.25, -1.509e-05), (26.25, -18.75, -1.509e-05), (26.25, -11.25, -1.509e-05), (26.25, -3.75, -1.509e-05), (33.75, -56.25, -1.509e-05), (33.75, -48.75, -1.509e-05), (33.75, -41.25, -1.509e-05), (33.75, -33.75, -1.509e-05), (33.75, -26.25, -1.509e-05), (33.75, -18.75, -1.509e-05), (33.75, -11.25, -1.509e-05), (33.75, -3.75, -1.509e-05), (41.25, -56.25, -1.509e-05), (41.25, -48.75, -1.509e-05), (41.25, -41.25, -1.509e-05), (41.25, -33.75, -1.509e-05), (41.25, -26.25, -1.509e-05), (41.25, -18.75, -1.509e-05), (41.25, -11.25, -1.509e-05), (41.25, -3.75, -1.509e-05), (48.75, -56.25, -1.509e-05), (48.75, -48.75, -1.509e-05), (48.75, -41.25, -1.509e-05), (48.75, -33.75, -1.509e-05), (48.75, -26.25, -1.509e-05), (48.75, -18.75, -1.509e-05), (48.75, -11.25, -1.509e-05), (48.75, -3.75, -1.509e-05), (56.25, -56.25, -1.509e-05), (56.25, -48.75, -1.509e-05), (56.25, -41.25, -1.509e-05), (56.25, -33.75, -1.509e-05), (56.25, -26.25, -1.509e-05), (56.25, -18.75, -1.509e-05), (56.25, -11.25, -1.509e-05), (56.25, -3.75, -1.509e-05), (63.75, -150.0, -7.544e-06), (63.75, -146.2, -1.509e-05), (63.75, -138.8, -1.509e-05), (63.75, -131.2, -1.509e-05), (63.75, -123.8, -1.509e-05), (71.25, -150.0, -7.544e-06), (71.25, -146.2, -1.509e-05), (71.25, -138.8, -1.509e-05), (71.25, -131.2, -1.509e-05), (71.25, -123.8, -1.509e-05), (78.75, -150.0, -7.544e-06), (78.75, -146.2, -1.509e-05), (78.75, -138.8, -1.509e-05), (78.75, -131.2, -1.509e-05), (78.75, -123.8, -1.509e-05), (86.25, -150.0, -7.544e-06), (86.25, -146.2, -1.509e-05), (86.25, -138.8, -1.509e-05), (86.25, -131.2, -1.509e-05), (86.25, -123.8, -1.509e-05), (93.75, -150.0, -7.544e-06), (93.75, -146.2, -1.509e-05), (93.75, -138.8, -1.509e-05), (93.75, -131.2, -1.509e-05), (93.75, -123.8, -1.509e-05), (101.2, -150.0, -7.544e-06), (101.2, -146.2, -1.509e-05), (101.2, -138.8, -1.509e-05), (101.2, -131.2, -1.509e-05), (101.2, -123.8, -1.509e-05), (108.8, -150.0, -7.544e-06), (108.8, -146.2, -1.509e-05), (108.8, -138.8, -1.509e-05), (108.8, -131.2, -1.509e-05), (108.8, -123.8, -1.509e-05), (116.3, -150.0, -7.544e-06), (116.3, -146.2, -1.509e-05), (116.3, -138.8, -1.509e-05), (116.3, -131.2, -1.509e-05), (116.3, -123.8, -1.509e-05), (63.75, -116.3, -1.509e-05), (63.75, -108.8, -1.509e-05), (63.75, -101.2, -1.509e-05), (63.75, -93.75, -1.509e-05), (63.75, -86.25, -1.509e-05), (63.75, -78.75, -1.509e-05), (63.75, -71.25, -1.509e-05), (63.75, -63.75, -1.509e-05), (71.25, -116.3, -1.509e-05), (71.25, -108.8, -1.509e-05), (71.25, -101.2, -1.509e-05), (71.25, -93.75, -1.509e-05), (71.25, -86.25, -1.509e-05), (71.25, -78.75, -1.509e-05), (71.25, -71.25, -1.509e-05), (71.25, -63.75, -1.509e-05), (78.75, -116.3, -1.509e-05), (78.75, -108.8, -1.509e-05), (78.75, -101.2, -1.509e-05), (78.75, -93.75, -1.509e-05), (78.75, -86.25, -1.509e-05), (78.75, -78.75, -1.509e-05), (78.75, -71.25, -1.509e-05), (78.75, -63.75, -1.509e-05), (86.25, -116.3, -1.509e-05), (86.25, -108.8, -1.509e-05), (86.25, -101.2, -1.509e-05), (86.25, -93.75, -1.509e-05), (86.25, -86.25, -1.509e-05), (86.25, -78.75, -1.509e-05), (86.25, -71.25, -1.509e-05), (86.25, -63.75, -1.509e-05), (93.75, -116.3, -1.509e-05), (93.75, -108.8, -1.509e-05), (93.75, -101.2, -1.509e-05), (93.75, -93.75, -1.509e-05), (93.75, -86.25, -1.509e-05), (93.75, -78.75, -1.509e-05), (93.75, -71.25, -1.509e-05), (93.75, -63.75, -1.509e-05), (101.2, -116.3, -1.509e-05), (101.2, -108.8, -1.509e-05), (101.2, -101.2, -1.509e-05), (101.2, -93.75, -1.509e-05), (101.2, -86.25, -1.509e-05), (101.2, -78.75, -1.509e-05), (101.2, -71.25, -1.509e-05), (101.2, -63.75, -1.509e-05), (108.8, -116.3, -1.509e-05), (108.8, -108.8, -1.509e-05), (108.8, -101.2, -1.509e-05), (108.8, -93.75, -1.509e-05), (108.8, -86.25, -1.509e-05), (108.8, -78.75, -1.509e-05), (108.8, -71.25, -1.509e-05), (108.8, -63.75, -1.509e-05), (116.3, -116.3, -1.509e-05), (116.3, -108.8, -1.509e-05), (116.3, -101.2, -1.509e-05), (116.3, -93.75, -1.509e-05), (116.3, -86.25, -1.509e-05), (116.3, -78.75, -1.509e-05), (116.3, -71.25, -1.509e-05), (116.3, -63.75, -1.509e-05), (63.75, -56.25, -1.509e-05), (63.75, -48.75, -1.509e-05), (63.75, -41.25, -1.509e-05), (63.75, -33.75, -1.509e-05), (63.75, -26.25, -1.509e-05), (63.75, -18.75, -1.509e-05), (63.75, -11.25, -1.509e-05), (63.75, -3.75, -1.509e-05), (71.25, -56.25, -1.509e-05), (71.25, -48.75, -1.509e-05), (71.25, -41.25, -1.509e-05), (71.25, -33.75, -1.509e-05), (71.25, -26.25, -1.509e-05), (71.25, -18.75, -1.509e-05), (71.25, -11.25, -1.509e-05), (71.25, -3.75, -1.509e-05), (78.75, -56.25, -1.509e-05), (78.75, -48.75, -1.509e-05), (78.75, -41.25, -1.509e-05), (78.75, -33.75, -1.509e-05), (78.75, -26.25, -1.509e-05), (78.75, -18.75, -1.509e-05), (78.75, -11.25, -1.509e-05), (78.75, -3.75, -1.509e-05), (86.25, -56.25, -1.509e-05), (86.25, -48.75, -1.509e-05), (86.25, -41.25, -1.509e-05), (86.25, -33.75, -1.509e-05), (86.25, -26.25, -1.509e-05), (86.25, -18.75, -1.509e-05), (86.25, -11.25, -1.509e-05), (86.25, -3.75, -1.509e-05), (93.75, -56.25, -1.509e-05), (93.75, -48.75, -1.509e-05), (93.75, -41.25, -1.509e-05), (93.75, -33.75, -1.509e-05), (93.75, -26.25, -1.509e-05), (93.75, -18.75, -1.509e-05), (93.75, -11.25, -1.509e-05), (93.75, -3.75, -1.509e-05), (101.2, -56.25, -1.509e-05), (101.2, -48.75, -1.509e-05), (101.2, -41.25, -1.509e-05), (101.2, -33.75, -1.509e-05), (101.2, -26.25, -1.509e-05), (101.2, -18.75, -1.509e-05), (101.2, -11.25, -1.509e-05), (101.2, -3.75, -1.509e-05), (108.8, -56.25, -1.509e-05), (108.8, -48.75, -1.509e-05), (108.8, -41.25, -1.509e-05), (108.8, -33.75, -1.509e-05), (108.8, -26.25, -1.509e-05), (108.8, -18.75, -1.509e-05), (108.8, -11.25, -1.509e-05), (108.8, -3.75, -1.509e-05), (116.3, -56.25, -1.509e-05), (116.3, -48.75, -1.509e-05), (116.3, -41.25, -1.509e-05), (116.3, -33.75, -1.509e-05), (116.3, -26.25, -1.509e-05), (116.3, -18.75, -1.509e-05), (116.3, -11.25, -1.509e-05), (116.3, -3.75, -1.509e-05), (123.8, -150.0, -7.544e-06), (123.8, -146.2, -1.509e-05), (123.8, -138.8, -1.509e-05), (123.8, -131.2, -1.509e-05), (123.8, -123.8, -1.509e-05), (131.2, -150.0, -7.544e-06), (131.2, -146.2, -1.509e-05), (131.2, -138.8, -1.509e-05), (131.2, -131.2, -1.509e-05), (131.2, -123.8, -1.509e-05), (138.8, -150.0, -7.544e-06), (138.8, -146.2, -1.509e-05), (138.8, -138.8, -1.509e-05), (138.8, -131.2, -1.509e-05), (138.8, -123.8, -1.509e-05), (146.2, -150.0, -7.544e-06), (146.2, -146.2, -1.509e-05), (146.2, -138.8, -1.509e-05), (146.2, -131.2, -1.509e-05), (146.2, -123.8, -1.509e-05), (150.0, -150.0, -5.029e-06), (150.0, -146.2, -7.544e-06), (150.0, -138.8, -7.544e-06), (150.0, -131.2, -7.544e-06), (150.0, -123.8, -7.544e-06), (123.8, -116.3, -1.509e-05), (123.8, -108.8, -1.509e-05), (123.8, -101.2, -1.509e-05), (123.8, -93.75, -1.509e-05), (123.8, -86.25, -1.509e-05), (123.8, -78.75, -1.509e-05), (123.8, -71.25, -1.509e-05), (123.8, -63.75, -1.509e-05), (131.2, -116.3, -1.509e-05), (131.2, -108.8, -1.509e-05), (131.2, -101.2, -1.509e-05), (131.2, -93.75, -1.509e-05), (131.2, -86.25, -1.509e-05), (131.2, -78.75, -1.509e-05), (131.2, -71.25, -1.509e-05), (131.2, -63.75, -1.509e-05), (138.8, -116.3, -1.509e-05), (138.8, -108.8, -1.509e-05), (138.8, -101.2, -1.509e-05), (138.8, -93.75, -1.509e-05), (138.8, -86.25, -1.509e-05), (138.8, -78.75, -1.509e-05), (138.8, -71.25, -1.509e-05), (138.8, -63.75, -1.509e-05), (146.2, -116.3, -1.509e-05), (146.2, -108.8, -1.509e-05), (146.2, -101.2, -1.509e-05), (146.2, -93.75, -1.509e-05), (146.2, -86.25, -1.509e-05), (146.2, -78.75, -1.509e-05), (146.2, -71.25, -1.509e-05), (146.2, -63.75, -1.509e-05), (150.0, -116.3, -7.544e-06), (150.0, -108.8, -7.544e-06), (150.0, -101.2, -7.544e-06), (150.0, -93.75, -7.544e-06), (150.0, -86.25, -7.544e-06), (150.0, -78.75, -7.544e-06), (150.0, -71.25, -7.544e-06), (150.0, -63.75, -7.544e-06), (123.8, -56.25, -1.509e-05), (123.8, -48.75, -1.509e-05), (123.8, -41.25, -1.509e-05), (123.8, -33.75, -1.509e-05), (123.8, -26.25, -1.509e-05), (123.8, -18.75, -1.509e-05), (123.8, -11.25, -1.509e-05), (123.8, -3.75, -1.509e-05), (131.2, -56.25, -1.509e-05), (131.2, -48.75, -1.509e-05), (131.2, -41.25, -1.509e-05), (131.2, -33.75, -1.509e-05), (131.2, -26.25, -1.509e-05), (131.2, -18.75, -1.509e-05), (131.2, -11.25, -1.509e-05), (131.2, -3.75, -1.509e-05), (138.8, -56.25, -1.509e-05), (138.8, -48.75, -1.509e-05), (138.8, -41.25, -1.509e-05), (138.8, -33.75, -1.509e-05), (138.8, -26.25, -1.509e-05), (138.8, -18.75, -1.509e-05), (138.8, -11.25, -1.509e-05), (138.8, -3.75, -1.509e-05), (146.2, -56.25, -1.509e-05), (146.2, -48.75, -1.509e-05), (146.2, -41.25, -1.509e-05), (146.2, -33.75, -1.509e-05), (146.2, -26.25, -1.509e-05), (146.2, -18.75, -1.509e-05), (146.2, -11.25, -1.509e-05), (146.2, -3.75, -1.509e-05), (150.0, -56.25, -7.544e-06), (150.0, -48.75, -7.544e-06), (150.0, -41.25, -7.544e-06), (150.0, -33.75, -7.544e-06), (150.0, -26.25, -7.544e-06), (150.0, -18.75, -7.544e-06), (150.0, -11.25, -7.544e-06), (150.0, -3.75, -7.544e-06), (3.75, 3.75, -1.509e-05), (3.75, 11.25, -1.509e-05), (3.75, 18.75, -1.509e-05), (3.75, 26.25, -1.509e-05), (3.75, 33.75, -1.509e-05), (3.75, 48.75, -1.509e-05), (3.75, 56.25, -1.509e-05), (11.25, 3.75, -1.509e-05), (11.25, 11.25, -1.509e-05), (11.25, 18.75, -1.509e-05), (11.25, 26.25, -1.509e-05), (11.25, 33.75, -1.509e-05), (11.25, 41.25, -1.509e-05), (11.25, 48.75, -1.509e-05), (11.25, 56.25, -1.509e-05), (18.75, 3.75, -1.509e-05), (18.75, 11.25, -1.509e-05), (18.75, 18.75, -1.509e-05), (18.75, 26.25, -1.509e-05), (18.75, 33.75, -1.509e-05), (18.75, 41.25, -1.509e-05), (18.75, 48.75, -1.509e-05), (18.75, 56.25, -1.509e-05), (26.25, 3.75, -1.509e-05), (26.25, 11.25, -1.509e-05), (26.25, 18.75, -1.509e-05), (26.25, 26.25, -1.509e-05), (26.25, 33.75, -1.509e-05), (26.25, 41.25, -1.509e-05), (26.25, 48.75, -1.509e-05), (26.25, 56.25, -1.509e-05), (33.75, 3.75, -1.509e-05), (33.75, 11.25, -1.509e-05), (33.75, 18.75, -1.509e-05), (33.75, 26.25, -1.509e-05), (33.75, 33.75, -1.509e-05), (33.75, 41.25, -1.509e-05), (33.75, 48.75, -1.509e-05), (33.75, 56.25, -1.509e-05), (41.25, 3.75, -1.509e-05), (41.25, 11.25, -1.509e-05), (41.25, 18.75, -1.509e-05), (41.25, 26.25, -1.509e-05), (41.25, 33.75, -1.509e-05), (41.25, 41.25, -1.509e-05), (41.25, 48.75, -1.509e-05), (41.25, 56.25, -1.509e-05), (48.75, 3.75, -1.509e-05), (48.75, 11.25, -1.509e-05), (48.75, 18.75, -1.509e-05), (48.75, 26.25, -1.509e-05), (48.75, 33.75, -1.509e-05), (48.75, 41.25, -1.509e-05), (48.75, 48.75, -1.509e-05), (48.75, 56.25, -1.509e-05), (56.25, 3.75, -1.509e-05), (56.25, 11.25, -1.509e-05), (56.25, 18.75, -1.509e-05), (56.25, 26.25, -1.509e-05), (56.25, 33.75, -1.509e-05), (56.25, 41.25, -1.509e-05), (56.25, 48.75, -1.509e-05), (56.25, 56.25, -1.509e-05), (3.75, 63.75, -1.509e-05), (3.75, 71.25, -1.509e-05), (3.75, 78.75, -1.509e-05), (3.75, 86.25, -1.509e-05), (3.75, 93.75, -1.509e-05), (3.75, 101.2, -1.509e-05), (3.75, 108.8, -1.509e-05), (3.75, 116.3, -1.509e-05), (11.25, 63.75, -1.509e-05), (11.25, 71.25, -1.509e-05), (11.25, 78.75, -1.509e-05), (11.25, 86.25, -1.509e-05), (11.25, 93.75, -1.509e-05), (11.25, 101.2, -1.509e-05), (11.25, 108.8, -1.509e-05), (11.25, 116.3, -1.509e-05), (18.75, 63.75, -1.509e-05), (18.75, 71.25, -1.509e-05), (18.75, 78.75, -1.509e-05), (18.75, 86.25, -1.509e-05), (18.75, 93.75, -1.509e-05), (18.75, 101.2, -1.509e-05), (18.75, 108.8, -1.509e-05), (18.75, 116.3, -1.509e-05), (26.25, 63.75, -1.509e-05), (26.25, 71.25, -1.509e-05), (26.25, 78.75, -1.509e-05), (26.25, 86.25, -1.509e-05), (26.25, 93.75, -1.509e-05), (26.25, 101.2, -1.509e-05), (26.25, 108.8, -1.509e-05), (26.25, 116.3, -1.509e-05), (33.75, 63.75, -1.509e-05), (33.75, 71.25, -1.509e-05), (33.75, 78.75, -1.509e-05), (33.75, 86.25, -1.509e-05), (33.75, 93.75, -1.509e-05), (33.75, 101.2, -1.509e-05), (33.75, 108.8, -1.509e-05), (33.75, 116.3, -1.509e-05), (41.25, 63.75, -1.509e-05), (41.25, 71.25, -1.509e-05), (41.25, 78.75, -1.509e-05), (41.25, 86.25, -1.509e-05), (41.25, 93.75, -1.509e-05), (41.25, 101.2, -1.509e-05), (41.25, 108.8, -1.509e-05), (41.25, 116.3, -1.509e-05), (48.75, 63.75, -1.509e-05), (48.75, 71.25, -1.509e-05), (48.75, 78.75, -1.509e-05), (48.75, 86.25, -1.509e-05), (48.75, 93.75, -1.509e-05), (48.75, 101.2, -1.509e-05), (48.75, 108.8, -1.509e-05), (48.75, 116.3, -1.509e-05), (56.25, 63.75, -1.509e-05), (56.25, 71.25, -1.509e-05), (56.25, 78.75, -1.509e-05), (56.25, 86.25, -1.509e-05), (56.25, 93.75, -1.509e-05), (56.25, 101.2, -1.509e-05), (56.25, 108.8, -1.509e-05), (56.25, 116.3, -1.509e-05), (3.75, 123.8, -1.509e-05), (3.75, 131.2, -1.509e-05), (3.75, 138.8, -1.509e-05), (3.75, 146.2, -1.509e-05), (3.75, 150.0, -7.544e-06), (11.25, 123.8, -1.509e-05), (11.25, 131.2, -1.509e-05), (11.25, 138.8, -1.509e-05), (11.25, 146.2, -1.509e-05), (11.25, 150.0, -7.544e-06), (18.75, 123.8, -1.509e-05), (18.75, 131.2, -1.509e-05), (18.75, 138.8, -1.509e-05), (18.75, 146.2, -1.509e-05), (18.75, 150.0, -7.544e-06), (26.25, 123.8, -1.509e-05), (26.25, 131.2, -1.509e-05), (26.25, 138.8, -1.509e-05), (26.25, 146.2, -1.509e-05), (26.25, 150.0, -7.544e-06), (33.75, 123.8, -1.509e-05), (33.75, 131.2, -1.509e-05), (33.75, 138.8, -1.509e-05), (33.75, 146.2, -1.509e-05), (33.75, 150.0, -7.544e-06), (41.25, 123.8, -1.509e-05), (41.25, 131.2, -1.509e-05), (41.25, 138.8, -1.509e-05), (41.25, 146.2, -1.509e-05), (41.25, 150.0, -7.544e-06), (48.75, 123.8, -1.509e-05), (48.75, 131.2, -1.509e-05), (48.75, 138.8, -1.509e-05), (48.75, 146.2, -1.509e-05), (48.75, 150.0, -7.544e-06), (56.25, 123.8, -1.509e-05), (56.25, 131.2, -1.509e-05), (56.25, 138.8, -1.509e-05), (56.25, 146.2, -1.509e-05), (56.25, 150.0, -7.544e-06), (63.75, 3.75, -1.509e-05), (63.75, 11.25, -1.509e-05), (63.75, 18.75, -1.509e-05), (63.75, 26.25, -1.509e-05), (63.75, 33.75, -1.509e-05), (63.75, 41.25, -1.509e-05), (63.75, 48.75, -1.509e-05), (63.75, 56.25, -1.509e-05), (71.25, 3.75, -1.509e-05), (71.25, 11.25, -1.509e-05), (71.25, 18.75, -1.509e-05), (71.25, 26.25, -1.509e-05), (71.25, 33.75, -1.509e-05), (71.25, 41.25, -1.509e-05), (71.25, 48.75, -1.509e-05), (71.25, 56.25, -1.509e-05), (78.75, 3.75, -1.509e-05), (78.75, 11.25, -1.509e-05), (78.75, 18.75, -1.509e-05), (78.75, 26.25, -1.509e-05), (78.75, 33.75, -1.509e-05), (78.75, 41.25, -1.509e-05), (78.75, 48.75, -1.509e-05), (78.75, 56.25, -1.509e-05), (86.25, 3.75, -1.509e-05), (86.25, 11.25, -1.509e-05), (86.25, 18.75, -1.509e-05), (86.25, 26.25, -1.509e-05), (86.25, 33.75, -1.509e-05), (86.25, 41.25, -1.509e-05), (86.25, 48.75, -1.509e-05), (86.25, 56.25, -1.509e-05), (93.75, 3.75, -1.509e-05), (93.75, 11.25, -1.509e-05), (93.75, 18.75, -1.509e-05), (93.75, 26.25, -1.509e-05), (93.75, 33.75, -1.509e-05), (93.75, 41.25, -1.509e-05), (93.75, 48.75, -1.509e-05), (93.75, 56.25, -1.509e-05), (101.2, 3.75, -1.509e-05), (101.2, 11.25, -1.509e-05), (101.2, 18.75, -1.509e-05), (101.2, 26.25, -1.509e-05), (101.2, 33.75, -1.509e-05), (101.2, 41.25, -1.509e-05), (101.2, 48.75, -1.509e-05), (101.2, 56.25, -1.509e-05), (108.8, 3.75, -1.509e-05), (108.8, 11.25, -1.509e-05), (108.8, 18.75, -1.509e-05), (108.8, 26.25, -1.509e-05), (108.8, 33.75, -1.509e-05), (108.8, 41.25, -1.509e-05), (108.8, 48.75, -1.509e-05), (108.8, 56.25, -1.509e-05), (116.3, 3.75, -1.509e-05), (116.3, 11.25, -1.509e-05), (116.3, 18.75, -1.509e-05), (116.3, 26.25, -1.509e-05), (116.3, 33.75, -1.509e-05), (116.3, 41.25, -1.509e-05), (116.3, 48.75, -1.509e-05), (116.3, 56.25, -1.509e-05), (63.75, 63.75, -1.509e-05), (63.75, 71.25, -1.509e-05), (63.75, 78.75, -1.509e-05), (63.75, 86.25, -1.509e-05), (63.75, 93.75, -1.509e-05), (63.75, 101.2, -1.509e-05), (63.75, 108.8, -1.509e-05), (63.75, 116.3, -1.509e-05), (71.25, 63.75, -1.509e-05), (71.25, 71.25, -1.509e-05), (71.25, 78.75, -1.509e-05), (71.25, 86.25, -1.509e-05), (71.25, 93.75, -1.509e-05), (71.25, 101.2, -1.509e-05), (71.25, 108.8, -1.509e-05), (71.25, 116.3, -1.509e-05), (78.75, 63.75, -1.509e-05), (78.75, 71.25, -1.509e-05), (78.75, 78.75, -1.509e-05), (78.75, 86.25, -1.509e-05), (78.75, 93.75, -1.509e-05), (78.75, 101.2, -1.509e-05), (78.75, 108.8, -1.509e-05), (78.75, 116.3, -1.509e-05), (86.25, 63.75, -1.509e-05), (86.25, 71.25, -1.509e-05), (86.25, 78.75, -1.509e-05), (86.25, 86.25, -1.509e-05), (86.25, 93.75, -1.509e-05), (86.25, 101.2, -1.509e-05), (86.25, 108.8, -1.509e-05), (86.25, 116.3, -1.509e-05), (93.75, 63.75, -1.509e-05), (93.75, 71.25, -1.509e-05), (93.75, 78.75, -1.509e-05), (93.75, 86.25, -1.509e-05), (93.75, 93.75, -1.509e-05), (93.75, 101.2, -1.509e-05), (93.75, 108.8, -1.509e-05), (93.75, 116.3, -1.509e-05), (101.2, 63.75, -1.509e-05), (101.2, 71.25, -1.509e-05), (101.2, 78.75, -1.509e-05), (101.2, 86.25, -1.509e-05), (101.2, 93.75, -1.509e-05), (101.2, 101.2, -1.509e-05), (101.2, 108.8, -1.509e-05), (101.2, 116.3, -1.509e-05), (108.8, 63.75, -1.509e-05), (108.8, 71.25, -1.509e-05), (108.8, 78.75, -1.509e-05), (108.8, 86.25, -1.509e-05), (108.8, 93.75, -1.509e-05), (108.8, 101.2, -1.509e-05), (108.8, 108.8, -1.509e-05), (108.8, 116.3, -1.509e-05), (116.3, 63.75, -1.509e-05), (116.3, 71.25, -1.509e-05), (116.3, 78.75, -1.509e-05), (116.3, 86.25, -1.509e-05), (116.3, 93.75, -1.509e-05), (116.3, 101.2, -1.509e-05), (116.3, 108.8, -1.509e-05), (116.3, 116.3, -1.509e-05), (63.75, 123.8, -1.509e-05), (63.75, 131.2, -1.509e-05), (63.75, 138.8, -1.509e-05), (63.75, 146.2, -1.509e-05), (63.75, 150.0, -7.544e-06), (71.25, 123.8, -1.509e-05), (71.25, 131.2, -1.509e-05), (71.25, 138.8, -1.509e-05), (71.25, 146.2, -1.509e-05), (71.25, 150.0, -7.544e-06), (78.75, 123.8, -1.509e-05), (78.75, 131.2, -1.509e-05), (78.75, 138.8, -1.509e-05), (78.75, 146.2, -1.509e-05), (78.75, 150.0, -7.544e-06), (86.25, 123.8, -1.509e-05), (86.25, 131.2, -1.509e-05), (86.25, 138.8, -1.509e-05), (86.25, 146.2, -1.509e-05), (86.25, 150.0, -7.544e-06), (93.75, 123.8, -1.509e-05), (93.75, 131.2, -1.509e-05), (93.75, 138.8, -1.509e-05), (93.75, 146.2, -1.509e-05), (93.75, 150.0, -7.544e-06), (101.2, 123.8, -1.509e-05), (101.2, 131.2, -1.509e-05), (101.2, 138.8, -1.509e-05), (101.2, 146.2, -1.509e-05), (101.2, 150.0, -7.544e-06), (108.8, 123.8, -1.509e-05), (108.8, 131.2, -1.509e-05), (108.8, 138.8, -1.509e-05), (108.8, 146.2, -1.509e-05), (108.8, 150.0, -7.544e-06), (116.3, 123.8, -1.509e-05), (116.3, 131.2, -1.509e-05), (116.3, 138.8, -1.509e-05), (116.3, 146.2, -1.509e-05), (116.3, 150.0, -7.544e-06), (123.8, 3.75, -1.509e-05), (123.8, 11.25, -1.509e-05), (123.8, 18.75, -1.509e-05), (123.8, 26.25, -1.509e-05), (123.8, 33.75, -1.509e-05), (123.8, 41.25, -1.509e-05), (123.8, 48.75, -1.509e-05), (123.8, 56.25, -1.509e-05), (131.2, 3.75, -1.509e-05), (131.2, 11.25, -1.509e-05), (131.2, 18.75, -1.509e-05), (131.2, 26.25, -1.509e-05), (131.2, 33.75, -1.509e-05), (131.2, 41.25, -1.509e-05), (131.2, 48.75, -1.509e-05), (131.2, 56.25, -1.509e-05), (138.8, 3.75, -1.509e-05), (138.8, 11.25, -1.509e-05), (138.8, 18.75, -1.509e-05), (138.8, 26.25, -1.509e-05), (138.8, 33.75, -1.509e-05), (138.8, 41.25, -1.509e-05), (138.8, 48.75, -1.509e-05), (138.8, 56.25, -1.509e-05), (146.2, 3.75, -1.509e-05), (146.2, 11.25, -1.509e-05), (146.2, 18.75, -1.509e-05), (146.2, 26.25, -1.509e-05), (146.2, 33.75, -1.509e-05), (146.2, 41.25, -1.509e-05), (146.2, 48.75, -1.509e-05), (146.2, 56.25, -1.509e-05), (150.0, 3.75, -7.544e-06), (150.0, 11.25, -7.544e-06), (150.0, 18.75, -7.544e-06), (150.0, 26.25, -7.544e-06), (150.0, 33.75, -7.544e-06), (150.0, 41.25, -7.544e-06), (150.0, 48.75, -7.544e-06), (150.0, 56.25, -7.544e-06), (123.8, 63.75, -1.509e-05), (123.8, 71.25, -1.509e-05), (123.8, 78.75, -1.509e-05), (123.8, 86.25, -1.509e-05), (123.8, 93.75, -1.509e-05), (123.8, 101.2, -1.509e-05), (123.8, 108.8, -1.509e-05), (123.8, 116.3, -1.509e-05), (131.2, 63.75, -1.509e-05), (131.2, 71.25, -1.509e-05), (131.2, 78.75, -1.509e-05), (131.2, 86.25, -1.509e-05), (131.2, 93.75, -1.509e-05), (131.2, 101.2, -1.509e-05), (131.2, 108.8, -1.509e-05), (131.2, 116.3, -1.509e-05), (138.8, 63.75, -1.509e-05), (138.8, 71.25, -1.509e-05), (138.8, 78.75, -1.509e-05), (138.8, 86.25, -1.509e-05), (138.8, 93.75, -1.509e-05), (138.8, 101.2, -1.509e-05), (138.8, 108.8, -1.509e-05), (138.8, 116.3, -1.509e-05), (146.2, 63.75, -1.509e-05), (146.2, 71.25, -1.509e-05), (146.2, 78.75, -1.509e-05), (146.2, 86.25, -1.509e-05), (146.2, 93.75, -1.509e-05), (146.2, 101.2, -1.509e-05), (146.2, 108.8, -1.509e-05), (146.2, 116.3, -1.509e-05), (150.0, 63.75, -7.544e-06), (150.0, 71.25, -7.544e-06), (150.0, 78.75, -7.544e-06), (150.0, 86.25, -7.544e-06), (150.0, 93.75, -7.544e-06), (150.0, 101.2, -7.544e-06), (150.0, 108.8, -7.544e-06), (150.0, 116.3, -7.544e-06), (123.8, 123.8, -1.509e-05), (123.8, 131.2, -1.509e-05), (123.8, 138.8, -1.509e-05), (123.8, 146.2, -1.509e-05), (123.8, 150.0, -7.544e-06), (131.2, 123.8, -1.509e-05), (131.2, 131.2, -1.509e-05), (131.2, 138.8, -1.509e-05), (131.2, 146.2, -1.509e-05), (131.2, 150.0, -7.544e-06), (138.8, 123.8, -1.509e-05), (138.8, 131.2, -1.509e-05), (138.8, 138.8, -1.509e-05), (138.8, 146.2, -1.509e-05), (138.8, 150.0, -7.544e-06), (146.2, 123.8, -1.509e-05), (146.2, 131.2, -1.509e-05), (146.2, 138.8, -1.509e-05), (146.2, 146.2, -1.509e-05), (146.2, 150.0, -7.544e-06), (150.0, 123.8, -7.544e-06), (150.0, 131.2, -7.544e-06), (150.0, 138.8, -7.544e-06), (150.0, 146.2, -7.544e-06), (150.0, 150.0, -5.029e-06), (3.75, 41.25, 1.509e-05)], [], [(6, 5, 0, 1), (7, 6, 1, 2), (8, 7, 2, 3), (9, 8, 3, 4), (11, 10, 5, 6), (12, 11, 6, 7), (13, 12, 7, 8), (14, 13, 8, 9), (16, 15, 10, 11), (17, 16, 11, 12), (18, 17, 12, 13), (19, 18, 13, 14), (21, 20, 15, 16), (22, 21, 16, 17), (23, 22, 17, 18), (24, 23, 18, 19), (33, 9, 4, 25), (34, 33, 25, 26), (35, 34, 26, 27), (36, 35, 27, 28), (37, 36, 28, 29), (38, 37, 29, 30), (39, 38, 30, 31), (40, 39, 31, 32), (41, 14, 9, 33), (42, 41, 33, 34), (43, 42, 34, 35), (44, 43, 35, 36), (45, 44, 36, 37), (46, 45, 37, 38), (47, 46, 38, 39), (48, 47, 39, 40), (49, 19, 14, 41), (50, 49, 41, 42), (51, 50, 42, 43), (52, 51, 43, 44), (53, 52, 44, 45), (54, 53, 45, 46), (55, 54, 46, 47), (56, 55, 47, 48), (57, 24, 19, 49), (58, 57, 49, 50), (59, 58, 50, 51), (60, 59, 51, 52), (61, 60, 52, 53), (62, 61, 53, 54), (63, 62, 54, 55), (64, 63, 55, 56), (73, 40, 32, 65), (74, 73, 65, 66), (75, 74, 66, 67), (76, 75, 67, 68), (77, 76, 68, 69), (78, 77, 69, 70), (79, 78, 70, 71), (80, 79, 71, 72), (81, 48, 40, 73), (82, 81, 73, 74), (83, 82, 74, 75), (84, 83, 75, 76), (85, 84, 76, 77), (86, 85, 77, 78), (87, 86, 78, 79), (88, 87, 79, 80), (89, 56, 48, 81), (90, 89, 81, 82), (91, 90, 82, 83), (92, 91, 83, 84), (93, 92, 84, 85), (94, 93, 85, 86), (95, 94, 86, 87), (96, 95, 87, 88), (97, 64, 56, 89), (98, 97, 89, 90), (99, 98, 90, 91), (100, 99, 91, 92), (101, 100, 92, 93), (102, 101, 93, 94), (103, 102, 94, 95), (104, 103, 95, 96), (106, 105, 20, 21), (107, 106, 21, 22), (108, 107, 22, 23), (109, 108, 23, 24), (111, 110, 105, 106), (112, 111, 106, 107), (113, 112, 107, 108), (114, 113, 108, 109), (116, 115, 110, 111), (117, 116, 111, 112), (118, 117, 112, 113), (119, 118, 113, 114), (121, 120, 115, 116), (122, 121, 116, 117), (123, 122, 117, 118), (124, 123, 118, 119), (126, 125, 120, 121), (127, 126, 121, 122), (128, 127, 122, 123), (129, 128, 123, 124), (131, 130, 125, 126), (132, 131, 126, 127), (133, 132, 127, 128), (134, 133, 128, 129), (136, 135, 130, 131), (137, 136, 131, 132), (138, 137, 132, 133), (139, 138, 133, 134), (141, 140, 135, 136), (142, 141, 136, 137), (143, 142, 137, 138), (144, 143, 138, 139), (145, 109, 24, 57), (146, 145, 57, 58), (147, 146, 58, 59), (148, 147, 59, 60), (149, 148, 60, 61), (150, 149, 61, 62), (151, 150, 62, 63), (152, 151, 63, 64), (153, 114, 109, 145), (154, 153, 145, 146), (155, 154, 146, 147), (156, 155, 147, 148), (157, 156, 148, 149), (158, 157, 149, 150), (159, 158, 150, 151), (160, 159, 151, 152), (161, 119, 114, 153), (162, 161, 153, 154), (163, 162, 154, 155), (164, 163, 155, 156), (165, 164, 156, 157), (166, 165, 157, 158), (167, 166, 158, 159), (168, 167, 159, 160), (169, 124, 119, 161), (170, 169, 161, 162), (171, 170, 162, 163), (172, 171, 163, 164), (173, 172, 164, 165), (174, 173, 165, 166), (175, 174, 166, 167), (176, 175, 167, 168), (177, 129, 124, 169), (178, 177, 169, 170), (179, 178, 170, 171), (180, 179, 171, 172), (181, 180, 172, 173), (182, 181, 173, 174), (183, 182, 174, 175), (184, 183, 175, 176), (185, 134, 129, 177), (186, 185, 177, 178), (187, 186, 178, 179), (188, 187, 179, 180), (189, 188, 180, 181), (190, 189, 181, 182), (191, 190, 182, 183), (192, 191, 183, 184), (193, 139, 134, 185), (194, 193, 185, 186), (195, 194, 186, 187), (196, 195, 187, 188), (197, 196, 188, 189), (198, 197, 189, 190), (199, 198, 190, 191), (200, 199, 191, 192), (201, 144, 139, 193), (202, 201, 193, 194), (203, 202, 194, 195), (204, 203, 195, 196), (205, 204, 196, 197), (206, 205, 197, 198), (207, 206, 198, 199), (208, 207, 199, 200), (209, 152, 64, 97), (210, 209, 97, 98), (211, 210, 98, 99), (212, 211, 99, 100), (213, 212, 100, 101), (214, 213, 101, 102), (215, 214, 102, 103), (216, 215, 103, 104), (217, 160, 152, 209), (218, 217, 209, 210), (219, 218, 210, 211), (220, 219, 211, 212), (221, 220, 212, 213), (222, 221, 213, 214), (223, 222, 214, 215), (224, 223, 215, 216), (225, 168, 160, 217), (226, 225, 217, 218), (227, 226, 218, 219), (228, 227, 219, 220), (229, 228, 220, 221), (230, 229, 221, 222), (231, 230, 222, 223), (232, 231, 223, 224), (233, 176, 168, 225), (234, 233, 225, 226), (235, 234, 226, 227), (236, 235, 227, 228), (237, 236, 228, 229), (238, 237, 229, 230), (239, 238, 230, 231), (240, 239, 231, 232), (241, 184, 176, 233), (242, 241, 233, 234), (243, 242, 234, 235), (244, 243, 235, 236), (245, 244, 236, 237), (246, 245, 237, 238), (247, 246, 238, 239), (248, 247, 239, 240), (249, 192, 184, 241), (250, 249, 241, 242), (251, 250, 242, 243), (252, 251, 243, 244), (253, 252, 244, 245), (254, 253, 245, 246), (255, 254, 246, 247), (256, 255, 247, 248), (257, 200, 192, 249), (258, 257, 249, 250), (259, 258, 250, 251), (260, 259, 251, 252), (261, 260, 252, 253), (262, 261, 253, 254), (263, 262, 254, 255), (264, 263, 255, 256), (265, 208, 200, 257), (266, 265, 257, 258), (267, 266, 258, 259), (268, 267, 259, 260), (269, 268, 260, 261), (270, 269, 261, 262), (271, 270, 262, 263), (272, 271, 263, 264), (274, 273, 140, 141), (275, 274, 141, 142), (276, 275, 142, 143), (277, 276, 143, 144), (279, 278, 273, 274), (280, 279, 274, 275), (281, 280, 275, 276), (282, 281, 276, 277), (284, 283, 278, 279), (285, 284, 279, 280), (286, 285, 280, 281), (287, 286, 281, 282), (289, 288, 283, 284), (290, 289, 284, 285), (291, 290, 285, 286), (292, 291, 286, 287), (294, 293, 288, 289), (295, 294, 289, 290), (296, 295, 290, 291), (297, 296, 291, 292), (299, 298, 293, 294), (300, 299, 294, 295), (301, 300, 295, 296), (302, 301, 296, 297), (304, 303, 298, 299), (305, 304, 299, 300), (306, 305, 300, 301), (307, 306, 301, 302), (309, 308, 303, 304), (310, 309, 304, 305), (311, 310, 305, 306), (312, 311, 306, 307), (313, 277, 144, 201), (314, 313, 201, 202), (315, 314, 202, 203), (316, 315, 203, 204), (317, 316, 204, 205), (318, 317, 205, 206), (319, 318, 206, 207), (320, 319, 207, 208), (321, 282, 277, 313), (322, 321, 313, 314), (323, 322, 314, 315), (324, 323, 315, 316), (325, 324, 316, 317), (326, 325, 317, 318), (327, 326, 318, 319), (328, 327, 319, 320), (329, 287, 282, 321), (330, 329, 321, 322), (331, 330, 322, 323), (332, 331, 323, 324), (333, 332, 324, 325), (334, 333, 325, 326), (335, 334, 326, 327), (336, 335, 327, 328), (337, 292, 287, 329), (338, 337, 329, 330), (339, 338, 330, 331), (340, 339, 331, 332), (341, 340, 332, 333), (342, 341, 333, 334), (343, 342, 334, 335), (344, 343, 335, 336), (345, 297, 292, 337), (346, 345, 337, 338), (347, 346, 338, 339), (348, 347, 339, 340), (349, 348, 340, 341), (350, 349, 341, 342), (351, 350, 342, 343), (352, 351, 343, 344), (353, 302, 297, 345), (354, 353, 345, 346), (355, 354, 346, 347), (356, 355, 347, 348), (357, 356, 348, 349), (358, 357, 349, 350), (359, 358, 350, 351), (360, 359, 351, 352), (361, 307, 302, 353), (362, 361, 353, 354), (363, 362, 354, 355), (364, 363, 355, 356), (365, 364, 356, 357), (366, 365, 357, 358), (367, 366, 358, 359), (368, 367, 359, 360), (369, 312, 307, 361), (370, 369, 361, 362), (371, 370, 362, 363), (372, 371, 363, 364), (373, 372, 364, 365), (374, 373, 365, 366), (375, 374, 366, 367), (376, 375, 367, 368), (377, 320, 208, 265), (378, 377, 265, 266), (379, 378, 266, 267), (380, 379, 267, 268), (381, 380, 268, 269), (382, 381, 269, 270), (383, 382, 270, 271), (384, 383, 271, 272), (385, 328, 320, 377), (386, 385, 377, 378), (387, 386, 378, 379), (388, 387, 379, 380), (389, 388, 380, 381), (390, 389, 381, 382), (391, 390, 382, 383), (392, 391, 383, 384), (393, 336, 328, 385), (394, 393, 385, 386), (395, 394, 386, 387), (396, 395, 387, 388), (397, 396, 388, 389), (398, 397, 389, 390), (399, 398, 390, 391), (400, 399, 391, 392), (401, 344, 336, 393), (402, 401, 393, 394), (403, 402, 394, 395), (404, 403, 395, 396), (405, 404, 396, 397), (406, 405, 397, 398), (407, 406, 398, 399), (408, 407, 399, 400), (409, 352, 344, 401), (410, 409, 401, 402), (411, 410, 402, 403), (412, 411, 403, 404), (413, 412, 404, 405), (414, 413, 405, 406), (415, 414, 406, 407), (416, 415, 407, 408), (417, 360, 352, 409), (418, 417, 409, 410), (419, 418, 410, 411), (420, 419, 411, 412), (421, 420, 412, 413), (422, 421, 413, 414), (423, 422, 414, 415), (424, 423, 415, 416), (425, 368, 360, 417), (426, 425, 417, 418), (427, 426, 418, 419), (428, 427, 419, 420), (429, 428, 420, 421), (430, 429, 421, 422), (431, 430, 422, 423), (432, 431, 423, 424), (433, 376, 368, 425), (434, 433, 425, 426), (435, 434, 426, 427), (436, 435, 427, 428), (437, 436, 428, 429), (438, 437, 429, 430), (439, 438, 430, 431), (440, 439, 431, 432), (449, 80, 72, 441), (450, 449, 441, 442), (451, 450, 442, 443), (452, 451, 443, 444), (453, 452, 444, 445), (454, 453, 445, 446), (455, 454, 446, 447), (456, 455, 447, 448), (457, 88, 80, 449), (458, 457, 449, 450), (459, 458, 450, 451), (460, 459, 451, 452), (461, 460, 452, 453), (462, 461, 453, 454), (463, 462, 454, 455), (464, 463, 455, 456), (881, 96, 88, 457), (465, 881, 457, 458), (466, 465, 458, 459), (467, 466, 459, 460), (468, 467, 460, 461), (469, 468, 461, 462), (470, 469, 462, 463), (471, 470, 463, 464), (472, 104, 96, 881), (473, 472, 881, 465), (474, 473, 465, 466), (475, 474, 466, 467), (476, 475, 467, 468), (477, 476, 468, 469), (478, 477, 469, 470), (479, 478, 470, 471), (488, 456, 448, 480), (489, 488, 480, 481), (490, 489, 481, 482), (491, 490, 482, 483), (492, 491, 483, 484), (493, 492, 484, 485), (494, 493, 485, 486), (495, 494, 486, 487), (496, 464, 456, 488), (497, 496, 488, 489), (498, 497, 489, 490), (499, 498, 490, 491), (500, 499, 491, 492), (501, 500, 492, 493), (502, 501, 493, 494), (503, 502, 494, 495), (504, 471, 464, 496), (505, 504, 496, 497), (506, 505, 497, 498), (507, 506, 498, 499), (508, 507, 499, 500), (509, 508, 500, 501), (510, 509, 501, 502), (511, 510, 502, 503), (512, 479, 471, 504), (513, 512, 504, 505), (514, 513, 505, 506), (515, 514, 506, 507), (516, 515, 507, 508), (517, 516, 508, 509), (518, 517, 509, 510), (519, 518, 510, 511), (525, 495, 487, 520), (526, 525, 520, 521), (527, 526, 521, 522), (528, 527, 522, 523), (529, 528, 523, 524), (530, 503, 495, 525), (531, 530, 525, 526), (532, 531, 526, 527), (533, 532, 527, 528), (534, 533, 528, 529), (535, 511, 503, 530), (536, 535, 530, 531), (537, 536, 531, 532), (538, 537, 532, 533), (539, 538, 533, 534), (540, 519, 511, 535), (541, 540, 535, 536), (542, 541, 536, 537), (543, 542, 537, 538), (544, 543, 538, 539), (545, 216, 104, 472), (546, 545, 472, 473), (547, 546, 473, 474), (548, 547, 474, 475), (549, 548, 475, 476), (550, 549, 476, 477), (551, 550, 477, 478), (552, 551, 478, 479), (553, 224, 216, 545), (554, 553, 545, 546), (555, 554, 546, 547), (556, 555, 547, 548), (557, 556, 548, 549), (558, 557, 549, 550), (559, 558, 550, 551), (560, 559, 551, 552), (561, 232, 224, 553), (562, 561, 553, 554), (563, 562, 554, 555), (564, 563, 555, 556), (565, 564, 556, 557), (566, 565, 557, 558), (567, 566, 558, 559), (568, 567, 559, 560), (569, 240, 232, 561), (570, 569, 561, 562), (571, 570, 562, 563), (572, 571, 563, 564), (573, 572, 564, 565), (574, 573, 565, 566), (575, 574, 566, 567), (576, 575, 567, 568), (577, 248, 240, 569), (578, 577, 569, 570), (579, 578, 570, 571), (580, 579, 571, 572), (581, 580, 572, 573), (582, 581, 573, 574), (583, 582, 574, 575), (584, 583, 575, 576), (585, 256, 248, 577), (586, 585, 577, 578), (587, 586, 578, 579), (588, 587, 579, 580), (589, 588, 580, 581), (590, 589, 581, 582), (591, 590, 582, 583), (592, 591, 583, 584), (593, 264, 256, 585), (594, 593, 585, 586), (595, 594, 586, 587), (596, 595, 587, 588), (597, 596, 588, 589), (598, 597, 589, 590), (599, 598, 590, 591), (600, 599, 591, 592), (601, 272, 264, 593), (602, 601, 593, 594), (603, 602, 594, 595), (604, 603, 595, 596), (605, 604, 596, 597), (606, 605, 597, 598), (607, 606, 598, 599), (608, 607, 599, 600), (609, 552, 479, 512), (610, 609, 512, 513), (611, 610, 513, 514), (612, 611, 514, 515), (613, 612, 515, 516), (614, 613, 516, 517), (615, 614, 517, 518), (616, 615, 518, 519), (617, 560, 552, 609), (618, 617, 609, 610), (619, 618, 610, 611), (620, 619, 611, 612), (621, 620, 612, 613), (622, 621, 613, 614), (623, 622, 614, 615), (624, 623, 615, 616), (625, 568, 560, 617), (626, 625, 617, 618), (627, 626, 618, 619), (628, 627, 619, 620), (629, 628, 620, 621), (630, 629, 621, 622), (631, 630, 622, 623), (632, 631, 623, 624), (633, 576, 568, 625), (634, 633, 625, 626), (635, 634, 626, 627), (636, 635, 627, 628), (637, 636, 628, 629), (638, 637, 629, 630), (639, 638, 630, 631), (640, 639, 631, 632), (641, 584, 576, 633), (642, 641, 633, 634), (643, 642, 634, 635), (644, 643, 635, 636), (645, 644, 636, 637), (646, 645, 637, 638), (647, 646, 638, 639), (648, 647, 639, 640), (649, 592, 584, 641), (650, 649, 641, 642), (651, 650, 642, 643), (652, 651, 643, 644), (653, 652, 644, 645), (654, 653, 645, 646), (655, 654, 646, 647), (656, 655, 647, 648), (657, 600, 592, 649), (658, 657, 649, 650), (659, 658, 650, 651), (660, 659, 651, 652), (661, 660, 652, 653), (662, 661, 653, 654), (663, 662, 654, 655), (664, 663, 655, 656), (665, 608, 600, 657), (666, 665, 657, 658), (667, 666, 658, 659), (668, 667, 659, 660), (669, 668, 660, 661), (670, 669, 661, 662), (671, 670, 662, 663), (672, 671, 663, 664), (673, 616, 519, 540), (674, 673, 540, 541), (675, 674, 541, 542), (676, 675, 542, 543), (677, 676, 543, 544), (678, 624, 616, 673), (679, 678, 673, 674), (680, 679, 674, 675), (681, 680, 675, 676), (682, 681, 676, 677), (683, 632, 624, 678), (684, 683, 678, 679), (685, 684, 679, 680), (686, 685, 680, 681), (687, 686, 681, 682), (688, 640, 632, 683), (689, 688, 683, 684), (690, 689, 684, 685), (691, 690, 685, 686), (692, 691, 686, 687), (693, 648, 640, 688), (694, 693, 688, 689), (695, 694, 689, 690), (696, 695, 690, 691), (697, 696, 691, 692), (698, 656, 648, 693), (699, 698, 693, 694), (700, 699, 694, 695), (701, 700, 695, 696), (702, 701, 696, 697), (703, 664, 656, 698), (704, 703, 698, 699), (705, 704, 699, 700), (706, 705, 700, 701), (707, 706, 701, 702), (708, 672, 664, 703), (709, 708, 703, 704), (710, 709, 704, 705), (711, 710, 705, 706), (712, 711, 706, 707), (713, 384, 272, 601), (714, 713, 601, 602), (715, 714, 602, 603), (716, 715, 603, 604), (717, 716, 604, 605), (718, 717, 605, 606), (719, 718, 606, 607), (720, 719, 607, 608), (721, 392, 384, 713), (722, 721, 713, 714), (723, 722, 714, 715), (724, 723, 715, 716), (725, 724, 716, 717), (726, 725, 717, 718), (727, 726, 718, 719), (728, 727, 719, 720), (729, 400, 392, 721), (730, 729, 721, 722), (731, 730, 722, 723), (732, 731, 723, 724), (733, 732, 724, 725), (734, 733, 725, 726), (735, 734, 726, 727), (736, 735, 727, 728), (737, 408, 400, 729), (738, 737, 729, 730), (739, 738, 730, 731), (740, 739, 731, 732), (741, 740, 732, 733), (742, 741, 733, 734), (743, 742, 734, 735), (744, 743, 735, 736), (745, 416, 408, 737), (746, 745, 737, 738), (747, 746, 738, 739), (748, 747, 739, 740), (749, 748, 740, 741), (750, 749, 741, 742), (751, 750, 742, 743), (752, 751, 743, 744), (753, 424, 416, 745), (754, 753, 745, 746), (755, 754, 746, 747), (756, 755, 747, 748), (757, 756, 748, 749), (758, 757, 749, 750), (759, 758, 750, 751), (760, 759, 751, 752), (761, 432, 424, 753), (762, 761, 753, 754), (763, 762, 754, 755), (764, 763, 755, 756), (765, 764, 756, 757), (766, 765, 757, 758), (767, 766, 758, 759), (768, 767, 759, 760), (769, 440, 432, 761), (770, 769, 761, 762), (771, 770, 762, 763), (772, 771, 763, 764), (773, 772, 764, 765), (774, 773, 765, 766), (775, 774, 766, 767), (776, 775, 767, 768), (777, 720, 608, 665), (778, 777, 665, 666), (779, 778, 666, 667), (780, 779, 667, 668), (781, 780, 668, 669), (782, 781, 669, 670), (783, 782, 670, 671), (784, 783, 671, 672), (785, 728, 720, 777), (786, 785, 777, 778), (787, 786, 778, 779), (788, 787, 779, 780), (789, 788, 780, 781), (790, 789, 781, 782), (791, 790, 782, 783), (792, 791, 783, 784), (793, 736, 728, 785), (794, 793, 785, 786), (795, 794, 786, 787), (796, 795, 787, 788), (797, 796, 788, 789), (798, 797, 789, 790), (799, 798, 790, 791), (800, 799, 791, 792), (801, 744, 736, 793), (802, 801, 793, 794), (803, 802, 794, 795), (804, 803, 795, 796), (805, 804, 796, 797), (806, 805, 797, 798), (807, 806, 798, 799), (808, 807, 799, 800), (809, 752, 744, 801), (810, 809, 801, 802), (811, 810, 802, 803), (812, 811, 803, 804), (813, 812, 804, 805), (814, 813, 805, 806), (815, 814, 806, 807), (816, 815, 807, 808), (817, 760, 752, 809), (818, 817, 809, 810), (819, 818, 810, 811), (820, 819, 811, 812), (821, 820, 812, 813), (822, 821, 813, 814), (823, 822, 814, 815), (824, 823, 815, 816), (825, 768, 760, 817), (826, 825, 817, 818), (827, 826, 818, 819), (828, 827, 819, 820), (829, 828, 820, 821), (830, 829, 821, 822), (831, 830, 822, 823), (832, 831, 823, 824), (833, 776, 768, 825), (834, 833, 825, 826), (835, 834, 826, 827), (836, 835, 827, 828), (837, 836, 828, 829), (838, 837, 829, 830), (839, 838, 830, 831), (840, 839, 831, 832), (841, 784, 672, 708), (842, 841, 708, 709), (843, 842, 709, 710), (844, 843, 710, 711), (845, 844, 711, 712), (846, 792, 784, 841), (847, 846, 841, 842), (848, 847, 842, 843), (849, 848, 843, 844), (850, 849, 844, 845), (851, 800, 792, 846), (852, 851, 846, 847), (853, 852, 847, 848), (854, 853, 848, 849), (855, 854, 849, 850), (856, 808, 800, 851), (857, 856, 851, 852), (858, 857, 852, 853), (859, 858, 853, 854), (860, 859, 854, 855), (861, 816, 808, 856), (862, 861, 856, 857), (863, 862, 857, 858), (864, 863, 858, 859), (865, 864, 859, 860), (866, 824, 816, 861), (867, 866, 861, 862), (868, 867, 862, 863), (869, 868, 863, 864), (870, 869, 864, 865), (871, 832, 824, 866), (872, 871, 866, 867), (873, 872, 867, 868), (874, 873, 868, 869), (875, 874, 869, 870), (876, 840, 832, 871), (877, 876, 871, 872), (878, 877, 872, 873), (879, 878, 873, 874), (880, 879, 874, 875), (883, 882, 308, 309), (884, 883, 309, 310), (885, 884, 310, 311), (886, 885, 311, 312), (888, 887, 882, 883), (889, 888, 883, 884), (890, 889, 884, 885), (891, 890, 885, 886), (893, 892, 887, 888), (894, 893, 888, 889), (895, 894, 889, 890), (896, 895, 890, 891), (898, 897, 892, 893), (899, 898, 893, 894), (900, 899, 894, 895), (901, 900, 895, 896), (903, 902, 897, 898), (904, 903, 898, 899), (905, 904, 899, 900), (906, 905, 900, 901), (908, 907, 902, 903), (909, 908, 903, 904), (910, 909, 904, 905), (911, 910, 905, 906), (913, 912, 907, 908), (914, 913, 908, 909), (915, 914, 909, 910), (916, 915, 910, 911), (918, 917, 912, 913), (919, 918, 913, 914), (920, 919, 914, 915), (921, 920, 915, 916), (922, 886, 312, 369), (923, 922, 369, 370), (924, 923, 370, 371), (925, 924, 371, 372), (926, 925, 372, 373), (927, 926, 373, 374), (928, 927, 374, 375), (929, 928, 375, 376), (930, 891, 886, 922), (931, 930, 922, 923), (932, 931, 923, 924), (933, 932, 924, 925), (934, 933, 925, 926), (935, 934, 926, 927), (936, 935, 927, 928), (937, 936, 928, 929), (938, 896, 891, 930), (939, 938, 930, 931), (940, 939, 931, 932), (941, 940, 932, 933), (942, 941, 933, 934), (943, 942, 934, 935), (944, 943, 935, 936), (945, 944, 936, 937), (946, 901, 896, 938), (947, 946, 938, 939), (948, 947, 939, 940), (949, 948, 940, 941), (950, 949, 941, 942), (951, 950, 942, 943), (952, 951, 943, 944), (953, 952, 944, 945), (954, 906, 901, 946), (955, 954, 946, 947), (956, 955, 947, 948), (957, 956, 948, 949), (958, 957, 949, 950), (959, 958, 950, 951), (960, 959, 951, 952), (961, 960, 952, 953), (962, 911, 906, 954), (963, 962, 954, 955), (964, 963, 955, 956), (965, 964, 956, 957), (966, 965, 957, 958), (967, 966, 958, 959), (968, 967, 959, 960), (969, 968, 960, 961), (970, 916, 911, 962), (971, 970, 962, 963), (972, 971, 963, 964), (973, 972, 964, 965), (974, 973, 965, 966), (975, 974, 966, 967), (976, 975, 967, 968), (977, 976, 968, 969), (978, 921, 916, 970), (979, 978, 970, 971), (980, 979, 971, 972), (981, 980, 972, 973), (982, 981, 973, 974), (983, 982, 974, 975), (984, 983, 975, 976), (985, 984, 976, 977), (986, 929, 376, 433), (987, 986, 433, 434), (988, 987, 434, 435), (989, 988, 435, 436), (990, 989, 436, 437), (991, 990, 437, 438), (992, 991, 438, 439), (993, 992, 439, 440), (994, 937, 929, 986), (995, 994, 986, 987), (996, 995, 987, 988), (997, 996, 988, 989), (998, 997, 989, 990), (999, 998, 990, 991), (1000, 999, 991, 992), (1001, 1000, 992, 993), (1002, 945, 937, 994), (1003, 1002, 994, 995), (1004, 1003, 995, 996), (1005, 1004, 996, 997), (1006, 1005, 997, 998), (1007, 1006, 998, 999), (1008, 1007, 999, 1000), (1009, 1008, 1000, 1001), (1010, 953, 945, 1002), (1011, 1010, 1002, 1003), (1012, 1011, 1003, 1004), (1013, 1012, 1004, 1005), (1014, 1013, 1005, 1006), (1015, 1014, 1006, 1007), (1016, 1015, 1007, 1008), (1017, 1016, 1008, 1009), (1018, 961, 953, 1010), (1019, 1018, 1010, 1011), (1020, 1019, 1011, 1012), (1021, 1020, 1012, 1013), (1022, 1021, 1013, 1014), (1023, 1022, 1014, 1015), (1024, 1023, 1015, 1016), (1025, 1024, 1016, 1017), (1026, 969, 961, 1018), (1027, 1026, 1018, 1019), (1028, 1027, 1019, 1020), (1029, 1028, 1020, 1021), (1030, 1029, 1021, 1022), (1031, 1030, 1022, 1023), (1032, 1031, 1023, 1024), (1033, 1032, 1024, 1025), (1034, 977, 969, 1026), (1035, 1034, 1026, 1027), (1036, 1035, 1027, 1028), (1037, 1036, 1028, 1029), (1038, 1037, 1029, 1030), (1039, 1038, 1030, 1031), (1040, 1039, 1031, 1032), (1041, 1040, 1032, 1033), (1042, 985, 977, 1034), (1043, 1042, 1034, 1035), (1044, 1043, 1035, 1036), (1045, 1044, 1036, 1037), (1046, 1045, 1037, 1038), (1047, 1046, 1038, 1039), (1048, 1047, 1039, 1040), (1049, 1048, 1040, 1041), (1051, 1050, 917, 918), (1052, 1051, 918, 919), (1053, 1052, 919, 920), (1054, 1053, 920, 921), (1056, 1055, 1050, 1051), (1057, 1056, 1051, 1052), (1058, 1057, 1052, 1053), (1059, 1058, 1053, 1054), (1061, 1060, 1055, 1056), (1062, 1061, 1056, 1057), (1063, 1062, 1057, 1058), (1064, 1063, 1058, 1059), (1066, 1065, 1060, 1061), (1067, 1066, 1061, 1062), (1068, 1067, 1062, 1063), (1069, 1068, 1063, 1064), (1071, 1070, 1065, 1066), (1072, 1071, 1066, 1067), (1073, 1072, 1067, 1068), (1074, 1073, 1068, 1069), (1076, 1075, 1070, 1071), (1077, 1076, 1071, 1072), (1078, 1077, 1072, 1073), (1079, 1078, 1073, 1074), (1081, 1080, 1075, 1076), (1082, 1081, 1076, 1077), (1083, 1082, 1077, 1078), (1084, 1083, 1078, 1079), (1086, 1085, 1080, 1081), (1087, 1086, 1081, 1082), (1088, 1087, 1082, 1083), (1089, 1088, 1083, 1084), (1090, 1054, 921, 978), (1091, 1090, 978, 979), (1092, 1091, 979, 980), (1093, 1092, 980, 981), (1094, 1093, 981, 982), (1095, 1094, 982, 983), (1096, 1095, 983, 984), (1097, 1096, 984, 985), (1098, 1059, 1054, 1090), (1099, 1098, 1090, 1091), (1100, 1099, 1091, 1092), (1101, 1100, 1092, 1093), (1102, 1101, 1093, 1094), (1103, 1102, 1094, 1095), (1104, 1103, 1095, 1096), (1105, 1104, 1096, 1097), (1106, 1064, 1059, 1098), (1107, 1106, 1098, 1099), (1108, 1107, 1099, 1100), (1109, 1108, 1100, 1101), (1110, 1109, 1101, 1102), (1111, 1110, 1102, 1103), (1112, 1111, 1103, 1104), (1113, 1112, 1104, 1105), (1114, 1069, 1064, 1106), (1115, 1114, 1106, 1107), (1116, 1115, 1107, 1108), (1117, 1116, 1108, 1109), (1118, 1117, 1109, 1110), (1119, 1118, 1110, 1111), (1120, 1119, 1111, 1112), (1121, 1120, 1112, 1113), (1122, 1074, 1069, 1114), (1123, 1122, 1114, 1115), (1124, 1123, 1115, 1116), (1125, 1124, 1116, 1117), (1126, 1125, 1117, 1118), (1127, 1126, 1118, 1119), (1128, 1127, 1119, 1120), (1129, 1128, 1120, 1121), (1130, 1079, 1074, 1122), (1131, 1130, 1122, 1123), (1132, 1131, 1123, 1124), (1133, 1132, 1124, 1125), (1134, 1133, 1125, 1126), (1135, 1134, 1126, 1127), (1136, 1135, 1127, 1128), (1137, 1136, 1128, 1129), (1138, 1084, 1079, 1130), (1139, 1138, 1130, 1131), (1140, 1139, 1131, 1132), (1141, 1140, 1132, 1133), (1142, 1141, 1133, 1134), (1143, 1142, 1134, 1135), (1144, 1143, 1135, 1136), (1145, 1144, 1136, 1137), (1146, 1089, 1084, 1138), (1147, 1146, 1138, 1139), (1148, 1147, 1139, 1140), (1149, 1148, 1140, 1141), (1150, 1149, 1141, 1142), (1151, 1150, 1142, 1143), (1152, 1151, 1143, 1144), (1153, 1152, 1144, 1145), (1154, 1097, 985, 1042), (1155, 1154, 1042, 1043), (1156, 1155, 1043, 1044), (1157, 1156, 1044, 1045), (1158, 1157, 1045, 1046), (1159, 1158, 1046, 1047), (1160, 1159, 1047, 1048), (1161, 1160, 1048, 1049), (1162, 1105, 1097, 1154), (1163, 1162, 1154, 1155), (1164, 1163, 1155, 1156), (1165, 1164, 1156, 1157), (1166, 1165, 1157, 1158), (1167, 1166, 1158, 1159), (1168, 1167, 1159, 1160), (1169, 1168, 1160, 1161), (1170, 1113, 1105, 1162), (1171, 1170, 1162, 1163), (1172, 1171, 1163, 1164), (1173, 1172, 1164, 1165), (1174, 1173, 1165, 1166), (1175, 1174, 1166, 1167), (1176, 1175, 1167, 1168), (1177, 1176, 1168, 1169), (1178, 1121, 1113, 1170), (1179, 1178, 1170, 1171), (1180, 1179, 1171, 1172), (1181, 1180, 1172, 1173), (1182, 1181, 1173, 1174), (1183, 1182, 1174, 1175), (1184, 1183, 1175, 1176), (1185, 1184, 1176, 1177), (1186, 1129, 1121, 1178), (1187, 1186, 1178, 1179), (1188, 1187, 1179, 1180), (1189, 1188, 1180, 1181), (1190, 1189, 1181, 1182), (1191, 1190, 1182, 1183), (1192, 1191, 1183, 1184), (1193, 1192, 1184, 1185), (1194, 1137, 1129, 1186), (1195, 1194, 1186, 1187), (1196, 1195, 1187, 1188), (1197, 1196, 1188, 1189), (1198, 1197, 1189, 1190), (1199, 1198, 1190, 1191), (1200, 1199, 1191, 1192), (1201, 1200, 1192, 1193), (1202, 1145, 1137, 1194), (1203, 1202, 1194, 1195), (1204, 1203, 1195, 1196), (1205, 1204, 1196, 1197), (1206, 1205, 1197, 1198), (1207, 1206, 1198, 1199), (1208, 1207, 1199, 1200), (1209, 1208, 1200, 1201), (1210, 1153, 1145, 1202), (1211, 1210, 1202, 1203), (1212, 1211, 1203, 1204), (1213, 1212, 1204, 1205), (1214, 1213, 1205, 1206), (1215, 1214, 1206, 1207), (1216, 1215, 1207, 1208), (1217, 1216, 1208, 1209), (1219, 1218, 1085, 1086), (1220, 1219, 1086, 1087), (1221, 1220, 1087, 1088), (1222, 1221, 1088, 1089), (1224, 1223, 1218, 1219), (1225, 1224, 1219, 1220), (1226, 1225, 1220, 1221), (1227, 1226, 1221, 1222), (1229, 1228, 1223, 1224), (1230, 1229, 1224, 1225), (1231, 1230, 1225, 1226), (1232, 1231, 1226, 1227), (1234, 1233, 1228, 1229), (1235, 1234, 1229, 1230), (1236, 1235, 1230, 1231), (1237, 1236, 1231, 1232), (1239, 1238, 1233, 1234), (1240, 1239, 1234, 1235), (1241, 1240, 1235, 1236), (1242, 1241, 1236, 1237), (1243, 1222, 1089, 1146), (1244, 1243, 1146, 1147), (1245, 1244, 1147, 1148), (1246, 1245, 1148, 1149), (1247, 1246, 1149, 1150), (1248, 1247, 1150, 1151), (1249, 1248, 1151, 1152), (1250, 1249, 1152, 1153), (1251, 1227, 1222, 1243), (1252, 1251, 1243, 1244), (1253, 1252, 1244, 1245), (1254, 1253, 1245, 1246), (1255, 1254, 1246, 1247), (1256, 1255, 1247, 1248), (1257, 1256, 1248, 1249), (1258, 1257, 1249, 1250), (1259, 1232, 1227, 1251), (1260, 1259, 1251, 1252), (1261, 1260, 1252, 1253), (1262, 1261, 1253, 1254), (1263, 1262, 1254, 1255), (1264, 1263, 1255, 1256), (1265, 1264, 1256, 1257), (1266, 1265, 1257, 1258), (1267, 1237, 1232, 1259), (1268, 1267, 1259, 1260), (1269, 1268, 1260, 1261), (1270, 1269, 1261, 1262), (1271, 1270, 1262, 1263), (1272, 1271, 1263, 1264), (1273, 1272, 1264, 1265), (1274, 1273, 1265, 1266), (1275, 1242, 1237, 1267), (1276, 1275, 1267, 1268), (1277, 1276, 1268, 1269), (1278, 1277, 1269, 1270), (1279, 1278, 1270, 1271), (1280, 1279, 1271, 1272), (1281, 1280, 1272, 1273), (1282, 1281, 1273, 1274), (1283, 1250, 1153, 1210), (1284, 1283, 1210, 1211), (1285, 1284, 1211, 1212), (1286, 1285, 1212, 1213), (1287, 1286, 1213, 1214), (1288, 1287, 1214, 1215), (1289, 1288, 1215, 1216), (1290, 1289, 1216, 1217), (1291, 1258, 1250, 1283), (1292, 1291, 1283, 1284), (1293, 1292, 1284, 1285), (1294, 1293, 1285, 1286), (1295, 1294, 1286, 1287), (1296, 1295, 1287, 1288), (1297, 1296, 1288, 1289), (1298, 1297, 1289, 1290), (1299, 1266, 1258, 1291), (1300, 1299, 1291, 1292), (1301, 1300, 1292, 1293), (1302, 1301, 1293, 1294), (1303, 1302, 1294, 1295), (1304, 1303, 1295, 1296), (1305, 1304, 1296, 1297), (1306, 1305, 1297, 1298), (1307, 1274, 1266, 1299), (1308, 1307, 1299, 1300), (1309, 1308, 1300, 1301), (1310, 1309, 1301, 1302), (1311, 1310, 1302, 1303), (1312, 1311, 1303, 1304), (1313, 1312, 1304, 1305), (1314, 1313, 1305, 1306), (1315, 1282, 1274, 1307), (1316, 1315, 1307, 1308), (1317, 1316, 1308, 1309), (1318, 1317, 1309, 1310), (1319, 1318, 1310, 1311), (1320, 1319, 1311, 1312), (1321, 1320, 1312, 1313), (1322, 1321, 1313, 1314), (1323, 993, 440, 769), (1324, 1323, 769, 770), (1325, 1324, 770, 771), (1326, 1325, 771, 772), (1327, 1326, 772, 773), (1763, 1327, 773, 774), (1328, 1763, 774, 775), (1329, 1328, 775, 776), (1330, 1001, 993, 1323), (1331, 1330, 1323, 1324), (1332, 1331, 1324, 1325), (1333, 1332, 1325, 1326), (1334, 1333, 1326, 1327), (1335, 1334, 1327, 1763), (1336, 1335, 1763, 1328), (1337, 1336, 1328, 1329), (1338, 1009, 1001, 1330), (1339, 1338, 1330, 1331), (1340, 1339, 1331, 1332), (1341, 1340, 1332, 1333), (1342, 1341, 1333, 1334), (1343, 1342, 1334, 1335), (1344, 1343, 1335, 1336), (1345, 1344, 1336, 1337), (1346, 1017, 1009, 1338), (1347, 1346, 1338, 1339), (1348, 1347, 1339, 1340), (1349, 1348, 1340, 1341), (1350, 1349, 1341, 1342), (1351, 1350, 1342, 1343), (1352, 1351, 1343, 1344), (1353, 1352, 1344, 1345), (1354, 1025, 1017, 1346), (1355, 1354, 1346, 1347), (1356, 1355, 1347, 1348), (1357, 1356, 1348, 1349), (1358, 1357, 1349, 1350), (1359, 1358, 1350, 1351), (1360, 1359, 1351, 1352), (1361, 1360, 1352, 1353), (1362, 1033, 1025, 1354), (1363, 1362, 1354, 1355), (1364, 1363, 1355, 1356), (1365, 1364, 1356, 1357), (1366, 1365, 1357, 1358), (1367, 1366, 1358, 1359), (1368, 1367, 1359, 1360), (1369, 1368, 1360, 1361), (1370, 1041, 1033, 1362), (1371, 1370, 1362, 1363), (1372, 1371, 1363, 1364), (1373, 1372, 1364, 1365), (1374, 1373, 1365, 1366), (1375, 1374, 1366, 1367), (1376, 1375, 1367, 1368), (1377, 1376, 1368, 1369), (1378, 1049, 1041, 1370), (1379, 1378, 1370, 1371), (1380, 1379, 1371, 1372), (1381, 1380, 1372, 1373), (1382, 1381, 1373, 1374), (1383, 1382, 1374, 1375), (1384, 1383, 1375, 1376), (1385, 1384, 1376, 1377), (1386, 1329, 776, 833), (1387, 1386, 833, 834), (1388, 1387, 834, 835), (1389, 1388, 835, 836), (1390, 1389, 836, 837), (1391, 1390, 837, 838), (1392, 1391, 838, 839), (1393, 1392, 839, 840), (1394, 1337, 1329, 1386), (1395, 1394, 1386, 1387), (1396, 1395, 1387, 1388), (1397, 1396, 1388, 1389), (1398, 1397, 1389, 1390), (1399, 1398, 1390, 1391), (1400, 1399, 1391, 1392), (1401, 1400, 1392, 1393), (1402, 1345, 1337, 1394), (1403, 1402, 1394, 1395), (1404, 1403, 1395, 1396), (1405, 1404, 1396, 1397), (1406, 1405, 1397, 1398), (1407, 1406, 1398, 1399), (1408, 1407, 1399, 1400), (1409, 1408, 1400, 1401), (1410, 1353, 1345, 1402), (1411, 1410, 1402, 1403), (1412, 1411, 1403, 1404), (1413, 1412, 1404, 1405), (1414, 1413, 1405, 1406), (1415, 1414, 1406, 1407), (1416, 1415, 1407, 1408), (1417, 1416, 1408, 1409), (1418, 1361, 1353, 1410), (1419, 1418, 1410, 1411), (1420, 1419, 1411, 1412), (1421, 1420, 1412, 1413), (1422, 1421, 1413, 1414), (1423, 1422, 1414, 1415), (1424, 1423, 1415, 1416), (1425, 1424, 1416, 1417), (1426, 1369, 1361, 1418), (1427, 1426, 1418, 1419), (1428, 1427, 1419, 1420), (1429, 1428, 1420, 1421), (1430, 1429, 1421, 1422), (1431, 1430, 1422, 1423), (1432, 1431, 1423, 1424), (1433, 1432, 1424, 1425), (1434, 1377, 1369, 1426), (1435, 1434, 1426, 1427), (1436, 1435, 1427, 1428), (1437, 1436, 1428, 1429), (1438, 1437, 1429, 1430), (1439, 1438, 1430, 1431), (1440, 1439, 1431, 1432), (1441, 1440, 1432, 1433), (1442, 1385, 1377, 1434), (1443, 1442, 1434, 1435), (1444, 1443, 1435, 1436), (1445, 1444, 1436, 1437), (1446, 1445, 1437, 1438), (1447, 1446, 1438, 1439), (1448, 1447, 1439, 1440), (1449, 1448, 1440, 1441), (1450, 1393, 840, 876), (1451, 1450, 876, 877), (1452, 1451, 877, 878), (1453, 1452, 878, 879), (1454, 1453, 879, 880), (1455, 1401, 1393, 1450), (1456, 1455, 1450, 1451), (1457, 1456, 1451, 1452), (1458, 1457, 1452, 1453), (1459, 1458, 1453, 1454), (1460, 1409, 1401, 1455), (1461, 1460, 1455, 1456), (1462, 1461, 1456, 1457), (1463, 1462, 1457, 1458), (1464, 1463, 1458, 1459), (1465, 1417, 1409, 1460), (1466, 1465, 1460, 1461), (1467, 1466, 1461, 1462), (1468, 1467, 1462, 1463), (1469, 1468, 1463, 1464), (1470, 1425, 1417, 1465), (1471, 1470, 1465, 1466), (1472, 1471, 1466, 1467), (1473, 1472, 1467, 1468), (1474, 1473, 1468, 1469), (1475, 1433, 1425, 1470), (1476, 1475, 1470, 1471), (1477, 1476, 1471, 1472), (1478, 1477, 1472, 1473), (1479, 1478, 1473, 1474), (1480, 1441, 1433, 1475), (1481, 1480, 1475, 1476), (1482, 1481, 1476, 1477), (1483, 1482, 1477, 1478), (1484, 1483, 1478, 1479), (1485, 1449, 1441, 1480), (1486, 1485, 1480, 1481), (1487, 1486, 1481, 1482), (1488, 1487, 1482, 1483), (1489, 1488, 1483, 1484), (1490, 1161, 1049, 1378), (1491, 1490, 1378, 1379), (1492, 1491, 1379, 1380), (1493, 1492, 1380, 1381), (1494, 1493, 1381, 1382), (1495, 1494, 1382, 1383), (1496, 1495, 1383, 1384), (1497, 1496, 1384, 1385), (1498, 1169, 1161, 1490), (1499, 1498, 1490, 1491), (1500, 1499, 1491, 1492), (1501, 1500, 1492, 1493), (1502, 1501, 1493, 1494), (1503, 1502, 1494, 1495), (1504, 1503, 1495, 1496), (1505, 1504, 1496, 1497), (1506, 1177, 1169, 1498), (1507, 1506, 1498, 1499), (1508, 1507, 1499, 1500), (1509, 1508, 1500, 1501), (1510, 1509, 1501, 1502), (1511, 1510, 1502, 1503), (1512, 1511, 1503, 1504), (1513, 1512, 1504, 1505), (1514, 1185, 1177, 1506), (1515, 1514, 1506, 1507), (1516, 1515, 1507, 1508), (1517, 1516, 1508, 1509), (1518, 1517, 1509, 1510), (1519, 1518, 1510, 1511), (1520, 1519, 1511, 1512), (1521, 1520, 1512, 1513), (1522, 1193, 1185, 1514), (1523, 1522, 1514, 1515), (1524, 1523, 1515, 1516), (1525, 1524, 1516, 1517), (1526, 1525, 1517, 1518), (1527, 1526, 1518, 1519), (1528, 1527, 1519, 1520), (1529, 1528, 1520, 1521), (1530, 1201, 1193, 1522), (1531, 1530, 1522, 1523), (1532, 1531, 1523, 1524), (1533, 1532, 1524, 1525), (1534, 1533, 1525, 1526), (1535, 1534, 1526, 1527), (1536, 1535, 1527, 1528), (1537, 1536, 1528, 1529), (1538, 1209, 1201, 1530), (1539, 1538, 1530, 1531), (1540, 1539, 1531, 1532), (1541, 1540, 1532, 1533), (1542, 1541, 1533, 1534), (1543, 1542, 1534, 1535), (1544, 1543, 1535, 1536), (1545, 1544, 1536, 1537), (1546, 1217, 1209, 1538), (1547, 1546, 1538, 1539), (1548, 1547, 1539, 1540), (1549, 1548, 1540, 1541), (1550, 1549, 1541, 1542), (1551, 1550, 1542, 1543), (1552, 1551, 1543, 1544), (1553, 1552, 1544, 1545), (1554, 1497, 1385, 1442), (1555, 1554, 1442, 1443), (1556, 1555, 1443, 1444), (1557, 1556, 1444, 1445), (1558, 1557, 1445, 1446), (1559, 1558, 1446, 1447), (1560, 1559, 1447, 1448), (1561, 1560, 1448, 1449), (1562, 1505, 1497, 1554), (1563, 1562, 1554, 1555), (1564, 1563, 1555, 1556), (1565, 1564, 1556, 1557), (1566, 1565, 1557, 1558), (1567, 1566, 1558, 1559), (1568, 1567, 1559, 1560), (1569, 1568, 1560, 1561), (1570, 1513, 1505, 1562), (1571, 1570, 1562, 1563), (1572, 1571, 1563, 1564), (1573, 1572, 1564, 1565), (1574, 1573, 1565, 1566), (1575, 1574, 1566, 1567), (1576, 1575, 1567, 1568), (1577, 1576, 1568, 1569), (1578, 1521, 1513, 1570), (1579, 1578, 1570, 1571), (1580, 1579, 1571, 1572), (1581, 1580, 1572, 1573), (1582, 1581, 1573, 1574), (1583, 1582, 1574, 1575), (1584, 1583, 1575, 1576), (1585, 1584, 1576, 1577), (1586, 1529, 1521, 1578), (1587, 1586, 1578, 1579), (1588, 1587, 1579, 1580), (1589, 1588, 1580, 1581), (1590, 1589, 1581, 1582), (1591, 1590, 1582, 1583), (1592, 1591, 1583, 1584), (1593, 1592, 1584, 1585), (1594, 1537, 1529, 1586), (1595, 1594, 1586, 1587), (1596, 1595, 1587, 1588), (1597, 1596, 1588, 1589), (1598, 1597, 1589, 1590), (1599, 1598, 1590, 1591), (1600, 1599, 1591, 1592), (1601, 1600, 1592, 1593), (1602, 1545, 1537, 1594), (1603, 1602, 1594, 1595), (1604, 1603, 1595, 1596), (1605, 1604, 1596, 1597), (1606, 1605, 1597, 1598), (1607, 1606, 1598, 1599), (1608, 1607, 1599, 1600), (1609, 1608, 1600, 1601), (1610, 1553, 1545, 1602), (1611, 1610, 1602, 1603), (1612, 1611, 1603, 1604), (1613, 1612, 1604, 1605), (1614, 1613, 1605, 1606), (1615, 1614, 1606, 1607), (1616, 1615, 1607, 1608), (1617, 1616, 1608, 1609), (1618, 1561, 1449, 1485), (1619, 1618, 1485, 1486), (1620, 1619, 1486, 1487), (1621, 1620, 1487, 1488), (1622, 1621, 1488, 1489), (1623, 1569, 1561, 1618), (1624, 1623, 1618, 1619), (1625, 1624, 1619, 1620), (1626, 1625, 1620, 1621), (1627, 1626, 1621, 1622), (1628, 1577, 1569, 1623), (1629, 1628, 1623, 1624), (1630, 1629, 1624, 1625), (1631, 1630, 1625, 1626), (1632, 1631, 1626, 1627), (1633, 1585, 1577, 1628), (1634, 1633, 1628, 1629), (1635, 1634, 1629, 1630), (1636, 1635, 1630, 1631), (1637, 1636, 1631, 1632), (1638, 1593, 1585, 1633), (1639, 1638, 1633, 1634), (1640, 1639, 1634, 1635), (1641, 1640, 1635, 1636), (1642, 1641, 1636, 1637), (1643, 1601, 1593, 1638), (1644, 1643, 1638, 1639), (1645, 1644, 1639, 1640), (1646, 1645, 1640, 1641), (1647, 1646, 1641, 1642), (1648, 1609, 1601, 1643), (1649, 1648, 1643, 1644), (1650, 1649, 1644, 1645), (1651, 1650, 1645, 1646), (1652, 1651, 1646, 1647), (1653, 1617, 1609, 1648), (1654, 1653, 1648, 1649), (1655, 1654, 1649, 1650), (1656, 1655, 1650, 1651), (1657, 1656, 1651, 1652), (1658, 1290, 1217, 1546), (1659, 1658, 1546, 1547), (1660, 1659, 1547, 1548), (1661, 1660, 1548, 1549), (1662, 1661, 1549, 1550), (1663, 1662, 1550, 1551), (1664, 1663, 1551, 1552), (1665, 1664, 1552, 1553), (1666, 1298, 1290, 1658), (1667, 1666, 1658, 1659), (1668, 1667, 1659, 1660), (1669, 1668, 1660, 1661), (1670, 1669, 1661, 1662), (1671, 1670, 1662, 1663), (1672, 1671, 1663, 1664), (1673, 1672, 1664, 1665), (1674, 1306, 1298, 1666), (1675, 1674, 1666, 1667), (1676, 1675, 1667, 1668), (1677, 1676, 1668, 1669), (1678, 1677, 1669, 1670), (1679, 1678, 1670, 1671), (1680, 1679, 1671, 1672), (1681, 1680, 1672, 1673), (1682, 1314, 1306, 1674), (1683, 1682, 1674, 1675), (1684, 1683, 1675, 1676), (1685, 1684, 1676, 1677), (1686, 1685, 1677, 1678), (1687, 1686, 1678, 1679), (1688, 1687, 1679, 1680), (1689, 1688, 1680, 1681), (1690, 1322, 1314, 1682), (1691, 1690, 1682, 1683), (1692, 1691, 1683, 1684), (1693, 1692, 1684, 1685), (1694, 1693, 1685, 1686), (1695, 1694, 1686, 1687), (1696, 1695, 1687, 1688), (1697, 1696, 1688, 1689), (1698, 1665, 1553, 1610), (1699, 1698, 1610, 1611), (1700, 1699, 1611, 1612), (1701, 1700, 1612, 1613), (1702, 1701, 1613, 1614), (1703, 1702, 1614, 1615), (1704, 1703, 1615, 1616), (1705, 1704, 1616, 1617), (1706, 1673, 1665, 1698), (1707, 1706, 1698, 1699), (1708, 1707, 1699, 1700), (1709, 1708, 1700, 1701), (1710, 1709, 1701, 1702), (1711, 1710, 1702, 1703), (1712, 1711, 1703, 1704), (1713, 1712, 1704, 1705), (1714, 1681, 1673, 1706), (1715, 1714, 1706, 1707), (1716, 1715, 1707, 1708), (1717, 1716, 1708, 1709), (1718, 1717, 1709, 1710), (1719, 1718, 1710, 1711), (1720, 1719, 1711, 1712), (1721, 1720, 1712, 1713), (1722, 1689, 1681, 1714), (1723, 1722, 1714, 1715), (1724, 1723, 1715, 1716), (1725, 1724, 1716, 1717), (1726, 1725, 1717, 1718), (1727, 1726, 1718, 1719), (1728, 1727, 1719, 1720), (1729, 1728, 1720, 1721), (1730, 1697, 1689, 1722), (1731, 1730, 1722, 1723), (1732, 1731, 1723, 1724), (1733, 1732, 1724, 1725), (1734, 1733, 1725, 1726), (1735, 1734, 1726, 1727), (1736, 1735, 1727, 1728), (1737, 1736, 1728, 1729), (1738, 1705, 1617, 1653), (1739, 1738, 1653, 1654), (1740, 1739, 1654, 1655), (1741, 1740, 1655, 1656), (1742, 1741, 1656, 1657), (1743, 1713, 1705, 1738), (1744, 1743, 1738, 1739), (1745, 1744, 1739, 1740), (1746, 1745, 1740, 1741), (1747, 1746, 1741, 1742), (1748, 1721, 1713, 1743), (1749, 1748, 1743, 1744), (1750, 1749, 1744, 1745), (1751, 1750, 1745, 1746), (1752, 1751, 1746, 1747), (1753, 1729, 1721, 1748), (1754, 1753, 1748, 1749), (1755, 1754, 1749, 1750), (1756, 1755, 1750, 1751), (1757, 1756, 1751, 1752), (1758, 1737, 1729, 1753), (1759, 1758, 1753, 1754), (1760, 1759, 1754, 1755), (1761, 1760, 1755, 1756), (1762, 1761, 1756, 1757)])
me_plane.polygons.foreach_set('use_smooth', [True] * 1681)
me_plane.use_remesh_fix_poles = True
me_plane.use_remesh_preserve_attributes = False
me_plane.update()

# ---- objects
ob_plane = bpy.data.objects.new('Plane', me_plane)

# ---- transforms, parenting, visibility, modifiers, constraints
ob_plane.location = (0.0, 0.0, 0.0)

# ---- collection membership
col_collection.objects.link(ob_plane)

# ---- scene / render settings (as saved in the file)
scene.frame_start = 1; scene.frame_end = 250; scene.frame_set(1)
scene.render.engine = 'BLENDER_EEVEE_NEXT'
scene.cycles.use_denoising = False
scene.cycles.samples = 128
scene.cycles.sampling_pattern = 'TABULATED_SOBOL'
scene.cycles.use_adaptive_sampling = False
scene.cycles.use_light_tree = False
scene.view_settings.view_transform = 'Filmic'
bpy.context.view_layer.update()

# ---- added for rendering (the .blend has no active camera and no usable light): camera, sun
cam_auto = bpy.data.cameras.new('AutoCamera')
cam_auto.lens = 50.0
cam_auto.sensor_width = 36.0
cam_auto.clip_end = 6889.04
ob_auto_camera = bpy.data.objects.new('AutoCamera', cam_auto)
scene.collection.objects.link(ob_auto_camera)
ob_auto_camera.location = (392.54, -471.048, 314.032)
ob_auto_camera.rotation_euler = (1.09748, -7.21219e-08, 0.694738)
scene.camera = ob_auto_camera
light_auto_sun = bpy.data.lights.new('AutoSun', 'SUN')
light_auto_sun.energy = 3.0
light_auto_sun.angle = 0.0523599
ob_auto_sun = bpy.data.objects.new('AutoSun', light_auto_sun)
scene.collection.objects.link(ob_auto_sun)
ob_auto_sun.rotation_euler = (0.872665, 0.174533, 0.523599)
bpy.context.view_layer.update()
